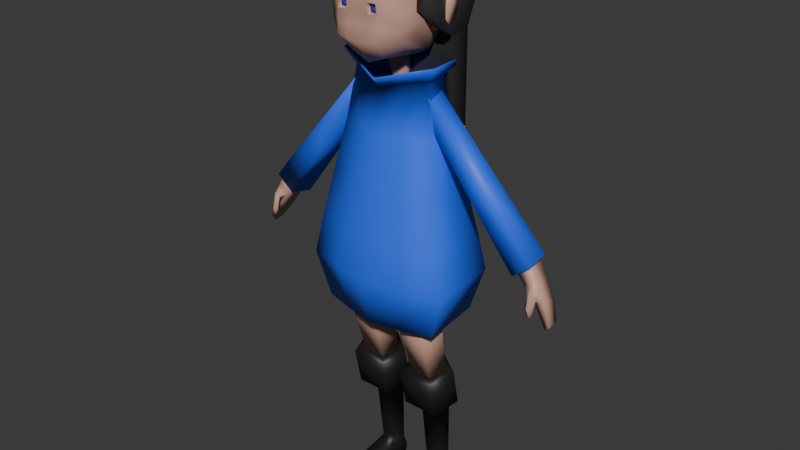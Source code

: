# Source: girl.blend  (saved by Blender 4.1.24; exported with 4.5.12 LTS)
import bpy
from mathutils import Matrix  # noqa: F401  (used for matrix-valued properties, if any)

bpy.ops.wm.read_factory_settings(use_empty=True)
scene = bpy.context.scene
scene.name = 'Scene'

# ---- collections
col_collection = bpy.data.collections.new('Collection'); scene.collection.children.link(col_collection)

# ---- materials (node trees are filled in below, after node groups)
mat_boot = bpy.data.materials.new('Boot')
mat_boot.use_transparent_shadow = False
mat_dress = bpy.data.materials.new('Dress')
mat_dress.alpha_threshold = 0.0
mat_dress.use_transparent_shadow = False
mat_dress.roughness = 0.5
mat_dress.line_color = (0.0, 0.0, 0.0, 1.0)
mat_body = bpy.data.materials.new('Body')
mat_body.use_transparent_shadow = False
mat_hair = bpy.data.materials.new('Hair')
mat_hair.use_transparent_shadow = False
mat_eyes = bpy.data.materials.new('Eyes')
mat_eyes.use_transparent_shadow = False

# ---- material node trees
mat_boot.use_nodes = True; mat_boot.node_tree.nodes.clear()
_N = mat_boot.node_tree.nodes; _L = mat_boot.node_tree.links
n0 = _N.new('ShaderNodeBsdfPrincipled'); n0.name = 'Principled BSDF'; n0.location = (10, 300)
n0.inputs[0].default_value = (0.01259, 0.01259, 0.01259, 1.0)
n1 = _N.new('ShaderNodeOutputMaterial'); n1.name = 'Material Output'; n1.location = (300, 300)
_L.new(n0.outputs[0], n1.inputs[0])
n1.is_active_output = True
mat_dress.use_nodes = True; mat_dress.node_tree.nodes.clear()
_N = mat_dress.node_tree.nodes; _L = mat_dress.node_tree.links
n0 = _N.new('ShaderNodeOutputMaterial'); n0.name = 'Material Output'; n0.location = (300, 300)
n1 = _N.new('ShaderNodeBsdfPrincipled'); n1.name = 'Principled BSDF'; n1.location = (10, 300)
n1.inputs[0].default_value = (0.0314, 0.1433, 1.0, 1.0)
n1.inputs[3].default_value = 1.45
_L.new(n1.outputs[0], n0.inputs[0])
n0.is_active_output = True
mat_body.use_nodes = True; mat_body.node_tree.nodes.clear()
_N = mat_body.node_tree.nodes; _L = mat_body.node_tree.links
n0 = _N.new('ShaderNodeBsdfPrincipled'); n0.name = 'Principled BSDF'; n0.location = (10, 300)
n0.inputs[0].default_value = (0.6118, 0.3508, 0.2695, 1.0)
n1 = _N.new('ShaderNodeOutputMaterial'); n1.name = 'Material Output'; n1.location = (300, 300)
_L.new(n0.outputs[0], n1.inputs[0])
n1.is_active_output = True
mat_hair.use_nodes = True; mat_hair.node_tree.nodes.clear()
_N = mat_hair.node_tree.nodes; _L = mat_hair.node_tree.links
n0 = _N.new('ShaderNodeBsdfPrincipled'); n0.name = 'Principled BSDF'; n0.location = (10, 300)
n0.inputs[0].default_value = (0.03828, 0.03828, 0.03828, 1.0)
n1 = _N.new('ShaderNodeOutputMaterial'); n1.name = 'Material Output'; n1.location = (300, 300)
_L.new(n0.outputs[0], n1.inputs[0])
n1.is_active_output = True
mat_eyes.use_nodes = True; mat_eyes.node_tree.nodes.clear()
_N = mat_eyes.node_tree.nodes; _L = mat_eyes.node_tree.links
n0 = _N.new('ShaderNodeBsdfPrincipled'); n0.name = 'Principled BSDF'; n0.location = (10, 300)
n0.inputs[0].default_value = (0.02718, 0.02533, 0.8004, 1.0)
n1 = _N.new('ShaderNodeOutputMaterial'); n1.name = 'Material Output'; n1.location = (300, 300)
_L.new(n0.outputs[0], n1.inputs[0])
n1.is_active_output = True

# ---- world
world_world = bpy.data.worlds.new('World'); scene.world = world_world
world_world.use_nodes = True; world_world.node_tree.nodes.clear()
_N = world_world.node_tree.nodes; _L = world_world.node_tree.links
n0 = _N.new('ShaderNodeOutputWorld'); n0.name = 'World Output'; n0.location = (300, 300)
n1 = _N.new('ShaderNodeBackground'); n1.name = 'Background'; n1.location = (10, 300)
n1.inputs[0].default_value = (0.05088, 0.05088, 0.05088, 1.0)
_L.new(n1.outputs[0], n0.inputs[0])
n0.is_active_output = True
world_world.color = (0.05088, 0.05088, 0.05088)
world_world.use_sun_shadow = False
world_world.sun_shadow_jitter_overblur = 0.0

# ---- meshes
me_girl = bpy.data.meshes.new('Girl')
me_girl.from_pydata([(0.08189, 0.05893, 0.3947), (0.1306, 0.0318, 0.3887), (0.112, -0.0121, 0.3792), (0.05181, -0.0121, 0.3792), (0.03322, 0.0318, 0.3887), (0.08189, 0.08737, 0.4008), (0.1534, 0.04059, 0.3907), (0.1338, -0.03511, 0.3742), (0.03003, -0.03511, 0.3742), (0.01598, 0.04059, 0.3907), (0.08189, 0.1105, 0.2928), (0.1534, 0.06369, 0.2826), (0.1338, -0.01201, 0.2661), (0.03003, -0.01201, 0.2661), (0.01598, 0.06369, 0.2826), (0.08189, 0.09135, 0.2885), (0.1241, 0.06313, 0.2823), (0.108, 0.02502, 0.274), (0.05578, 0.02502, 0.274), (0.03964, 0.06313, 0.2823), (0.08189, 0.09677, 0.05546), (0.1148, 0.07799, 0.05532), (0.1022, 0.0476, 0.05509), (0.06155, 0.0476, 0.05509), (0.04898, 0.07799, 0.05532), (0.08189, 0.09677, 0.0008216), (0.1267, 0.07799, 0.0006799), (0.1141, 0.0476, 0.0004507), (0.05508, 0.0476, 0.0004507), (0.04251, 0.07799, 0.0006799), (0.1141, -0.05072, 0.02249), (0.05508, -0.05072, 0.02249), (0.1141, -0.05175, 0.0004507), (0.05508, -0.05175, 0.0004507), (0.05508, 0.01448, 0.0004507), (0.05508, -0.01863, 0.0004507), (0.05724, -0.01794, 0.03335), (0.05939, 0.01483, 0.04422), (0.1141, 0.01448, 0.0004507), (0.1141, -0.01863, 0.0004507), (0.1062, 0.01483, 0.04422), (0.1102, -0.01794, 0.03335), (0.04194, 0.08365, 0.02861), (0.05577, 0.05021, 0.02836), (0.1107, 0.05021, 0.02836), (0.1245, 0.08365, 0.02861), (0.08172, 0.1043, 0.02876), (0.05221, -0.05856, 0.01042), (0.1172, -0.05856, 0.01042), (0.1128, 0.01395, 0.02238), (0.115, -0.0223, 0.0164), (0.05459, 0.01395, 0.02238), (0.0534, -0.0223, 0.0164), (-0.08189, 0.05893, 0.3947), (-0.1306, 0.0318, 0.3887), (-0.112, -0.0121, 0.3792), (-0.05181, -0.0121, 0.3792), (-0.03322, 0.0318, 0.3887), (-0.08189, 0.08737, 0.4008), (-0.1534, 0.04059, 0.3907), (-0.1338, -0.03511, 0.3742), (-0.03003, -0.03511, 0.3742), (-0.01598, 0.04059, 0.3907), (-0.08189, 0.1105, 0.2928), (-0.1534, 0.06369, 0.2826), (-0.1338, -0.01201, 0.2661), (-0.03003, -0.01201, 0.2661), (-0.01598, 0.06369, 0.2826), (-0.08189, 0.09135, 0.2885), (-0.1241, 0.06313, 0.2823), (-0.108, 0.02502, 0.274), (-0.05578, 0.02502, 0.274), (-0.03964, 0.06313, 0.2823), (-0.08189, 0.09677, 0.05546), (-0.1148, 0.07799, 0.05532), (-0.1022, 0.0476, 0.05509), (-0.06155, 0.0476, 0.05509), (-0.04898, 0.07799, 0.05532), (-0.08189, 0.09677, 0.0008216), (-0.1267, 0.07799, 0.0006799), (-0.1141, 0.0476, 0.0004507), (-0.05508, 0.0476, 0.0004507), (-0.04251, 0.07799, 0.0006799), (-0.1141, -0.05072, 0.02249), (-0.05508, -0.05072, 0.02249), (-0.1141, -0.05175, 0.0004507), (-0.05508, -0.05175, 0.0004507), (-0.05508, 0.01448, 0.0004507), (-0.05508, -0.01863, 0.0004507), (-0.05724, -0.01794, 0.03335), (-0.05939, 0.01483, 0.04422), (-0.1141, 0.01448, 0.0004507), (-0.1141, -0.01863, 0.0004507), (-0.1062, 0.01483, 0.04422), (-0.1102, -0.01794, 0.03335), (-0.04194, 0.08365, 0.02861), (-0.05577, 0.05021, 0.02836), (-0.1107, 0.05021, 0.02836), (-0.1245, 0.08365, 0.02861), (-0.08172, 0.1043, 0.02876), (-0.05221, -0.05856, 0.01042), (-0.1172, -0.05856, 0.01042), (-0.1128, 0.01395, 0.02238), (-0.115, -0.0223, 0.0164), (-0.05459, 0.01395, 0.02238), (-0.0534, -0.0223, 0.0164), (0.1288, 0.04739, 1.081), (0.1772, 0.09677, 0.7977), (0.1345, -0.04276, 1.081), (0.1852, -0.09214, 0.7977), (0.1667, 0.08611, 0.577), (0.172, -0.08178, 0.5665), (0.2008, 0.1028, 0.7002), (0.2082, -0.09819, 0.6939), (0.0, 0.1447, 0.7977), (0.0, -0.09529, 1.081), (0.0, -0.1447, 0.7977), (0.0, 0.09529, 1.081), (0.0, 0.1265, 0.577), (0.0, -0.1261, 0.5665), (0.0, -0.1507, 0.6939), (0.0, 0.1507, 0.7002), (0.1316, 0.002318, 1.081), (0.1812, 0.002318, 0.7977), (0.1694, 0.002163, 0.5718), (0.2045, 0.002318, 0.6971), (0.1095, 0.03137, 1.221), (0.1131, -0.02738, 1.222), (0.0, -0.06162, 1.197), (0.0, 0.06259, 1.197), (0.1113, 0.001995, 1.222), (0.132, 0.04714, 1.261), (0.1375, -0.04252, 1.262), (0.0, -0.09477, 1.223), (0.0, 0.09478, 1.223), (0.1347, 0.002313, 1.262), (0.1331, 0.04857, 1.257), (0.1359, 0.002342, 1.257), (0.0, 0.0977, 1.218), (0.1387, -0.04389, 1.258), (0.0, -0.09777, 1.218), (0.1207, 0.002129, 1.23), (0.1229, -0.03376, 1.23), (0.0, -0.0756, 1.199), (0.1185, 0.03802, 1.229), (0.0, 0.07617, 1.199), (0.09258, -0.1184, 0.7977), (0.09406, -0.104, 0.5665), (0.1041, -0.1245, 0.6939), (0.06725, -0.06902, 1.081), (0.05654, -0.0445, 1.21), (0.06873, -0.06864, 1.243), (0.06933, -0.07083, 1.238), (0.06143, -0.05468, 1.215), (0.0644, 0.07134, 1.081), (0.08862, 0.1207, 0.7977), (0.09145, 0.1063, 0.577), (0.1004, 0.1268, 0.7002), (0.05477, 0.04698, 1.209), (0.06601, 0.07096, 1.242), (0.06653, 0.07314, 1.237), (0.05926, 0.05709, 1.214), (0.153, 0.07208, 0.9395), (0.1598, -0.06745, 0.9395), (0.0, 0.12, 0.9395), (0.0, -0.12, 0.9395), (0.1564, 0.002318, 0.9395), (0.07992, -0.09371, 0.9395), (0.07651, 0.09603, 0.9395), (-0.1288, 0.04739, 1.081), (-0.1772, 0.09677, 0.7977), (-0.1345, -0.04276, 1.081), (-0.1852, -0.09214, 0.7977), (-0.1667, 0.08611, 0.577), (-0.172, -0.08178, 0.5665), (-0.2008, 0.1028, 0.7002), (-0.2082, -0.09819, 0.6939), (-0.1316, 0.002318, 1.081), (-0.1812, 0.002318, 0.7977), (-0.1694, 0.002163, 0.5718), (-0.2045, 0.002318, 0.6971), (-0.1095, 0.03137, 1.221), (-0.1131, -0.02738, 1.222), (-0.1113, 0.001995, 1.222), (-0.132, 0.04714, 1.261), (-0.1375, -0.04252, 1.262), (-0.1347, 0.002313, 1.262), (-0.1331, 0.04857, 1.257), (-0.1359, 0.002342, 1.257), (-0.1387, -0.04389, 1.258), (-0.1207, 0.002129, 1.23), (-0.1229, -0.03376, 1.23), (-0.1185, 0.03802, 1.229), (-0.09258, -0.1184, 0.7977), (-0.09406, -0.104, 0.5665), (-0.1041, -0.1245, 0.6939), (-0.06725, -0.06902, 1.081), (-0.05654, -0.0445, 1.21), (-0.06873, -0.06864, 1.243), (-0.06933, -0.07083, 1.238), (-0.06143, -0.05468, 1.215), (-0.0644, 0.07134, 1.081), (-0.08862, 0.1207, 0.7977), (-0.09145, 0.1063, 0.577), (-0.1004, 0.1268, 0.7002), (-0.05477, 0.04698, 1.209), (-0.06601, 0.07096, 1.242), (-0.06653, 0.07314, 1.237), (-0.05926, 0.05709, 1.214), (-0.153, 0.07208, 0.9395), (-0.1598, -0.06745, 0.9395), (-0.1564, 0.002318, 0.9395), (-0.07992, -0.09371, 0.9395), (-0.07651, 0.09603, 0.9395), (0.3795, 0.0519, 0.8242), (0.1022, 0.04593, 1.147), (0.4242, 0.02283, 0.8519), (0.1034, 0.01532, 1.202), (0.415, -0.02421, 0.8314), (0.1143, -0.03421, 1.182), (0.3648, -0.02421, 0.7911), (0.1198, -0.03421, 1.115), (0.3428, 0.02283, 0.7866), (0.1123, 0.01532, 1.093), (-0.3795, 0.0519, 0.8242), (-0.1022, 0.04593, 1.147), (-0.4242, 0.02283, 0.8519), (-0.1034, 0.01532, 1.202), (-0.415, -0.02421, 0.8314), (-0.1143, -0.03421, 1.182), (-0.3648, -0.02421, 0.7911), (-0.1198, -0.03421, 1.115), (-0.3428, 0.02283, 0.7866), (-0.1123, 0.01532, 1.093), (-5.156e-09, -0.0427, 1.291), (-4.181e-09, -0.01305, 1.167), (-0.03061, -0.02047, 1.29), (-0.02246, 0.003242, 1.166), (-0.01892, 0.0155, 1.29), (-0.01388, 0.02961, 1.164), (0.01892, 0.0155, 1.29), (0.01388, 0.02961, 1.164), (0.03061, -0.02047, 1.29), (0.02246, 0.003242, 1.166), (0.08189, 0.05893, 0.3947), (0.08189, 0.02638, 0.6028), (0.1306, 0.0318, 0.3887), (0.1476, -0.01049, 0.596), (0.112, -0.0121, 0.3792), (0.1225, -0.07016, 0.5848), (0.05181, -0.0121, 0.3792), (0.04126, -0.07016, 0.5848), (0.03322, 0.0318, 0.3887), (0.01614, -0.01049, 0.596), (-0.08189, 0.05893, 0.3947), (-0.08189, 0.02638, 0.6028), (-0.1306, 0.0318, 0.3887), (-0.1476, -0.01049, 0.596), (-0.112, -0.0121, 0.3792), (-0.1225, -0.07016, 0.5848), (-0.05181, -0.0121, 0.3792), (-0.04126, -0.07016, 0.5848), (-0.03322, 0.0318, 0.3887), (-0.01614, -0.01049, 0.596), (0.3438, -0.01411, 0.8385), (0.3817, -0.01411, 0.8636), (0.3438, 0.04067, 0.8379), (0.3817, 0.04067, 0.8631), (0.4257, -0.01133, 0.7332), (0.45, -0.01133, 0.7494), (0.4257, 0.0355, 0.7164), (0.45, 0.0355, 0.7325), (0.4542, -0.00756, 0.6703), (0.4677, -0.00756, 0.6793), (0.4542, 0.02329, 0.6759), (0.4677, 0.02329, 0.6849), (0.3933, 0.03808, 0.7638), (0.4244, 0.03808, 0.7844), (0.3933, -0.01272, 0.7724), (0.4244, -0.01272, 0.7931), (0.4246, -0.01623, 0.75), (0.4339, -0.02014, 0.7549), (0.4121, -0.02734, 0.7666), (0.4241, -0.03234, 0.7727), (0.4248, -0.02507, 0.7236), (0.4342, -0.02998, 0.7274), (0.4123, -0.03644, 0.7258), (0.4243, -0.04273, 0.7307), (0.4276, -0.03118, 0.7059), (0.4321, -0.03355, 0.7077), (0.4215, -0.03667, 0.707), (0.4273, -0.03971, 0.7093), (-0.3438, -0.01411, 0.8385), (-0.3817, -0.01411, 0.8636), (-0.3438, 0.04067, 0.8379), (-0.3817, 0.04067, 0.8631), (-0.4257, -0.01133, 0.7332), (-0.45, -0.01133, 0.7494), (-0.4257, 0.0355, 0.7164), (-0.45, 0.0355, 0.7325), (-0.4542, -0.00756, 0.6703), (-0.4677, -0.00756, 0.6793), (-0.4542, 0.02329, 0.6759), (-0.4677, 0.02329, 0.6849), (-0.3933, 0.03808, 0.7638), (-0.4244, 0.03808, 0.7844), (-0.3933, -0.01272, 0.7724), (-0.4244, -0.01272, 0.7931), (-0.4246, -0.01623, 0.75), (-0.4339, -0.02014, 0.7549), (-0.4121, -0.02734, 0.7666), (-0.4241, -0.03234, 0.7727), (-0.4248, -0.02507, 0.7236), (-0.4342, -0.02998, 0.7274), (-0.4123, -0.03644, 0.7258), (-0.4243, -0.04273, 0.7307), (-0.4276, -0.03118, 0.7059), (-0.4321, -0.03355, 0.7077), (-0.4215, -0.03667, 0.707), (-0.4273, -0.03971, 0.7093), (0.06039, -0.00652, 1.274), (0.03564, -0.0743, 1.57), (0.0806, -0.07842, 1.306), (0.09514, -0.09907, 1.506), (0.08168, 0.06053, 1.322), (0.09593, 0.0852, 1.508), (0.06039, -0.1463, 1.362), (0.05386, -0.1325, 1.506), (0.109, 0.08462, 1.418), (0.1082, -0.1129, 1.362), (0.06039, 0.07998, 1.301), (0.03747, -0.005465, 1.581), (0.05864, -0.04088, 1.564), (0.05877, 0.03458, 1.56), (0.03497, 0.05693, 1.565), (0.06039, 0.107, 1.418), (0.09348, -0.00652, 1.294), (0.1077, -0.0118, 1.504), (0.1208, -0.02018, 1.387), (0.04789, -0.1118, 1.284), (0.05386, 0.1076, 1.508), (0.07306, -0.005465, 1.576), (0.0, 0.07998, 1.301), (0.0, 0.1076, 1.508), (0.0, -0.1118, 1.265), (0.0, -0.1325, 1.506), (0.0, -0.1463, 1.362), (0.0, 0.107, 1.418), (0.0, 0.05693, 1.571), (0.0, -0.0743, 1.575), (0.0, -0.005465, 1.587), (0.0, -0.00652, 1.274), (0.09534, 0.08312, 1.366), (0.0944, -0.1219, 1.345), (0.06039, 0.104, 1.356), (0.05414, -0.1553, 1.334), (0.1071, -0.01514, 1.339), (0.0, 0.104, 1.356), (0.0, -0.1553, 1.325), (0.05713, 0.1116, 1.464), (0.1025, 0.0892, 1.464), (0.1017, -0.1174, 1.423), (0.05713, -0.1508, 1.423), (0.1143, -0.01599, 1.445), (0.0, -0.1508, 1.423), (0.0, 0.1116, 1.464), (0.05414, -0.05918, 1.279), (0.1014, -0.05543, 1.505), (0.03655, -0.03988, 1.576), (0.1145, -0.06654, 1.374), (0.06585, -0.02317, 1.57), (0.08704, -0.04247, 1.3), (0.0, -0.03988, 1.581), (0.0, -0.05918, 1.269), (0.1008, -0.06852, 1.342), (0.108, -0.06669, 1.434), (0.08758, 0.02701, 1.308), (0.06039, 0.03673, 1.287), (0.03622, 0.02573, 1.573), (0.1018, 0.0367, 1.506), (0.1149, 0.03222, 1.402), (0.06592, 0.01456, 1.568), (0.0, 0.03673, 1.287), (0.0, 0.02573, 1.579), (0.1012, 0.03399, 1.352), (0.1084, 0.03661, 1.455), (0.05876, 0.1093, 1.441), (0.1057, 0.08691, 1.441), (0.1049, -0.1151, 1.392), (0.05876, -0.1486, 1.392), (0.1175, -0.01809, 1.416), (0.0, -0.1486, 1.392), (0.0, 0.1093, 1.441), (0.1112, -0.06661, 1.404), (0.1116, 0.03441, 1.429), (0.01749, 0.05693, 1.568), (0.02394, -0.1118, 1.275), (0.01873, -0.005465, 1.584), (0.0302, 0.107, 1.418), (0.0302, 0.07998, 1.301), (0.02693, -0.1325, 1.506), (0.0302, -0.1463, 1.362), (0.01782, -0.0743, 1.573), (0.02693, 0.1076, 1.508), (0.0302, -0.00652, 1.274), (0.02707, -0.1553, 1.329), (0.0302, 0.104, 1.356), (0.02856, -0.1508, 1.423), (0.02856, 0.1116, 1.464), (0.01828, -0.03988, 1.578), (0.02707, -0.05918, 1.274), (0.01811, 0.02573, 1.576), (0.0302, 0.03673, 1.287), (0.02938, 0.1093, 1.441), (0.02938, -0.1486, 1.392), (0.05454, -0.1506, 1.42), (0.05586, -0.1488, 1.395), (0.03139, -0.1506, 1.42), (0.03205, -0.1488, 1.395), (0.05454, -0.1395, 1.42), (0.05586, -0.1377, 1.396), (0.03139, -0.1395, 1.42), (0.03205, -0.1377, 1.396), (-0.06039, -0.00652, 1.274), (-0.03564, -0.0743, 1.57), (-0.0806, -0.07842, 1.306), (-0.09514, -0.09907, 1.506), (-0.08168, 0.06053, 1.322), (-0.09593, 0.0852, 1.508), (-0.06039, -0.1463, 1.362), (-0.05386, -0.1325, 1.506), (-0.109, 0.08462, 1.418), (-0.1082, -0.1129, 1.362), (-0.06039, 0.07998, 1.301), (-0.03747, -0.005465, 1.581), (-0.05864, -0.04088, 1.564), (-0.05877, 0.03458, 1.56), (-0.03497, 0.05693, 1.565), (-0.06039, 0.107, 1.418), (-0.09348, -0.00652, 1.294), (-0.1077, -0.0118, 1.504), (-0.1208, -0.02018, 1.387), (-0.04789, -0.1118, 1.284), (-0.05386, 0.1076, 1.508), (-0.07306, -0.005465, 1.576), (-0.09534, 0.08312, 1.366), (-0.0944, -0.1219, 1.345), (-0.06039, 0.104, 1.356), (-0.05414, -0.1553, 1.334), (-0.1071, -0.01514, 1.339), (-0.05713, 0.1116, 1.464), (-0.1025, 0.0892, 1.464), (-0.1017, -0.1174, 1.423), (-0.05713, -0.1508, 1.423), (-0.1143, -0.01599, 1.445), (-0.05414, -0.05918, 1.279), (-0.1014, -0.05543, 1.505), (-0.03655, -0.03988, 1.576), (-0.1145, -0.06654, 1.374), (-0.06585, -0.02317, 1.57), (-0.08704, -0.04247, 1.3), (-0.1008, -0.06852, 1.342), (-0.108, -0.06669, 1.434), (-0.08758, 0.02701, 1.308), (-0.06039, 0.03673, 1.287), (-0.03622, 0.02573, 1.573), (-0.1018, 0.0367, 1.506), (-0.1149, 0.03222, 1.402), (-0.06592, 0.01456, 1.568), (-0.1012, 0.03399, 1.352), (-0.1084, 0.03661, 1.455), (-0.05876, 0.1093, 1.441), (-0.1057, 0.08691, 1.441), (-0.1049, -0.1151, 1.392), (-0.05876, -0.1486, 1.392), (-0.1175, -0.01809, 1.416), (-0.1112, -0.06661, 1.404), (-0.1116, 0.03441, 1.429), (-0.01749, 0.05693, 1.568), (-0.02394, -0.1118, 1.275), (-0.01873, -0.005465, 1.584), (-0.0302, 0.107, 1.418), (-0.0302, 0.07998, 1.301), (-0.02693, -0.1325, 1.506), (-0.0302, -0.1463, 1.362), (-0.01782, -0.0743, 1.573), (-0.02693, 0.1076, 1.508), (-0.0302, -0.00652, 1.274), (-0.02707, -0.1553, 1.329), (-0.0302, 0.104, 1.356), (-0.02856, -0.1508, 1.423), (-0.02856, 0.1116, 1.464), (-0.01828, -0.03988, 1.578), (-0.02707, -0.05918, 1.274), (-0.01811, 0.02573, 1.576), (-0.0302, 0.03673, 1.287), (-0.02938, 0.1093, 1.441), (-0.02938, -0.1486, 1.392), (-0.05454, -0.1506, 1.42), (-0.05586, -0.1488, 1.395), (-0.03139, -0.1506, 1.42), (-0.03205, -0.1488, 1.395), (-0.05454, -0.1395, 1.42), (-0.05586, -0.1377, 1.396), (-0.03139, -0.1395, 1.42), (-0.03205, -0.1377, 1.396), (0.1043, -0.02159, 1.346), (0.113, -0.01019, 1.437), (0.1043, 0.009187, 1.342), (0.113, 0.02058, 1.433), (0.1448, -0.0198, 1.358), (0.1537, -0.009971, 1.425), (0.1448, 0.01097, 1.355), (0.1537, 0.0208, 1.421), (0.1143, -0.01779, 1.37), (0.1136, -0.01399, 1.403), (0.1136, 0.01679, 1.4), (0.1143, 0.01299, 1.366), (0.1556, 0.01753, 1.403), (0.1505, 0.01425, 1.38), (0.1556, -0.01325, 1.407), (0.1505, -0.01652, 1.383), (0.1353, 0.01038, 1.347), (0.1257, 0.009782, 1.341), (0.1296, 0.02066, 1.434), (0.1431, 0.02073, 1.431), (0.1257, -0.02099, 1.344), (0.1353, -0.0204, 1.351), (0.1431, -0.01004, 1.435), (0.1296, -0.01012, 1.437), (0.1411, -0.01695, 1.377), (0.1277, -0.01737, 1.374), (0.1436, -0.01349, 1.408), (0.1286, -0.01374, 1.406), (0.1277, 0.01341, 1.37), (0.1411, 0.01383, 1.374), (0.1286, 0.01703, 1.402), (0.1436, 0.01728, 1.404), (-0.1043, -0.02159, 1.346), (-0.113, -0.01019, 1.437), (-0.1043, 0.009187, 1.342), (-0.113, 0.02058, 1.433), (-0.1448, -0.0198, 1.358), (-0.1537, -0.009971, 1.425), (-0.1448, 0.01097, 1.355), (-0.1537, 0.0208, 1.421), (-0.1143, -0.01779, 1.37), (-0.1136, -0.01399, 1.403), (-0.1136, 0.01679, 1.4), (-0.1143, 0.01299, 1.366), (-0.1556, 0.01753, 1.403), (-0.1505, 0.01425, 1.38), (-0.1556, -0.01325, 1.407), (-0.1505, -0.01652, 1.383), (-0.1353, 0.01038, 1.347), (-0.1257, 0.009782, 1.341), (-0.1296, 0.02066, 1.434), (-0.1431, 0.02073, 1.431), (-0.1257, -0.02099, 1.344), (-0.1353, -0.0204, 1.351), (-0.1431, -0.01004, 1.435), (-0.1296, -0.01012, 1.437), (-0.1411, -0.01695, 1.377), (-0.1277, -0.01737, 1.374), (-0.1436, -0.01349, 1.408), (-0.1286, -0.01374, 1.406), (-0.1277, 0.01341, 1.37), (-0.1411, 0.01383, 1.374), (-0.1286, 0.01703, 1.402), (-0.1436, 0.01728, 1.404), (0.03762, -0.1039, 1.587), (0.1152, -0.132, 1.507), (0.1035, 0.1299, 1.014), (0.1186, 0.1082, 1.505), (0.05916, -0.1769, 1.502), (0.1362, 0.1079, 1.387), (0.05768, 0.1599, 0.9829), (0.0377, -0.01043, 1.604), (0.0706, -0.05994, 1.579), (0.06999, 0.04389, 1.574), (0.03567, 0.07431, 1.582), (0.0657, 0.1434, 1.387), (0.137, -0.01923, 1.498), (0.1535, -0.02809, 1.352), (0.05833, 0.1422, 1.504), (0.0886, -0.01082, 1.594), (-0.00943, 0.1091, 1.246), (-1.108e-09, 0.1325, 1.518), (0.0, -0.179, 1.51), (-4.132e-09, 0.1353, 1.372), (-9.909e-10, 0.05691, 1.591), (0.0, -0.1034, 1.595), (-1.016e-10, -0.01042, 1.611), (0.119, 0.1071, 1.323), (0.06452, 0.1401, 1.313), (-0.003194, 0.1386, 1.306), (0.06156, 0.149, 1.444), (0.1278, 0.1142, 1.445), (0.1457, -0.02417, 1.423), (-2.342e-09, 0.1469, 1.434), (0.1281, -0.07533, 1.501), (0.03799, -0.05688, 1.596), (0.07915, -0.03755, 1.586), (0.0, -0.05602, 1.604), (0.1378, -0.08779, 1.41), (0.1063, 0.06632, 0.9922), (0.05223, 0.08813, 0.9374), (0.03364, 0.02368, 1.595), (0.1285, 0.03384, 1.502), (0.1442, 0.0108, 1.33), (0.07781, 0.01195, 1.586), (-0.001486, 0.02058, 1.204), (-4.079e-10, 0.02213, 1.601), (0.1263, 0.02603, 1.304), (0.1371, 0.03169, 1.434), (-0.03762, -0.1039, 1.587), (-0.1152, -0.132, 1.507), (-0.1035, 0.1299, 1.014), (-0.1186, 0.1082, 1.505), (-0.05916, -0.1769, 1.502), (-0.1362, 0.1079, 1.387), (-0.05768, 0.1599, 0.9829), (-0.0377, -0.01043, 1.604), (-0.0706, -0.05994, 1.579), (-0.06999, 0.04389, 1.574), (-0.03567, 0.07431, 1.582), (-0.0657, 0.1434, 1.387), (-0.137, -0.01923, 1.498), (-0.1535, -0.02809, 1.352), (-0.05833, 0.1422, 1.504), (-0.0886, -0.01082, 1.594), (-0.119, 0.1071, 1.323), (-0.06452, 0.1401, 1.313), (-0.06156, 0.149, 1.444), (-0.1278, 0.1142, 1.445), (-0.1457, -0.02417, 1.423), (-0.1281, -0.07533, 1.501), (-0.03799, -0.05688, 1.596), (-0.07915, -0.03755, 1.586), (-0.1378, -0.08779, 1.41), (-0.1063, 0.06632, 0.9922), (-0.05223, 0.08813, 0.9374), (-0.03364, 0.02368, 1.595), (-0.1285, 0.03384, 1.502), (-0.1442, 0.0108, 1.33), (-0.07781, 0.01195, 1.586), (-0.1263, 0.02603, 1.304), (-0.1371, 0.03169, 1.434), (0.03121, -0.09402, 1.571), (0.1028, -0.1238, 1.494), (0.08658, 0.1196, 1.017), (0.1037, 0.09781, 1.496), (0.05247, -0.164, 1.488), (0.1194, 0.09711, 1.388), (0.06099, 0.143, 0.9931), (0.03341, -0.01123, 1.585), (0.05888, -0.05382, 1.564), (0.05903, 0.03693, 1.559), (0.03041, 0.06381, 1.566), (0.06099, 0.124, 1.388), (0.1179, -0.01885, 1.492), (0.1336, -0.02893, 1.35), (0.05313, 0.1247, 1.496), (0.07622, -0.01123, 1.578), (0.0, 0.09153, 1.248), (0.0, 0.1247, 1.499), (0.0, -0.164, 1.497), (0.0, 0.124, 1.388), (0.0, 0.06381, 1.572), (0.0, -0.09402, 1.577), (0.0, -0.01123, 1.591), (0.103, 0.09531, 1.325), (0.06099, 0.1204, 1.313), (0.0, 0.1204, 1.313), (0.05706, 0.1295, 1.444), (0.1116, 0.1026, 1.444), (0.1258, -0.02389, 1.421), (0.0, 0.1295, 1.444), (0.1103, -0.07133, 1.493), (0.03231, -0.05262, 1.578), (0.06755, -0.03253, 1.571), (0.0, -0.05262, 1.584), (0.1182, -0.08486, 1.407), (0.09368, 0.07933, 1.001), (0.06099, 0.09102, 0.9552), (0.03191, 0.02629, 1.575), (0.1108, 0.03948, 1.494), (0.1265, 0.01964, 1.333), (0.06763, 0.01285, 1.568), (0.0, 0.03951, 1.21), (0.0, 0.02629, 1.582), (0.1101, 0.03622, 1.309), (0.1187, 0.03937, 1.432), (-0.03121, -0.09402, 1.571), (-0.1028, -0.1238, 1.494), (-0.08658, 0.1196, 1.017), (-0.1037, 0.09781, 1.496), (-0.05247, -0.164, 1.488), (-0.1194, 0.09711, 1.388), (-0.06099, 0.143, 0.9931), (-0.03341, -0.01123, 1.585), (-0.05888, -0.05382, 1.564), (-0.05903, 0.03693, 1.559), (-0.03041, 0.06381, 1.566), (-0.06099, 0.124, 1.388), (-0.1179, -0.01885, 1.492), (-0.1336, -0.02893, 1.35), (-0.05313, 0.1247, 1.496), (-0.07622, -0.01123, 1.578), (-0.103, 0.09531, 1.325), (-0.06099, 0.1204, 1.313), (-0.05706, 0.1295, 1.444), (-0.1116, 0.1026, 1.444), (-0.1258, -0.02389, 1.421), (-0.1103, -0.07133, 1.493), (-0.03231, -0.05262, 1.578), (-0.06755, -0.03253, 1.571), (-0.1182, -0.08486, 1.407), (-0.09368, 0.07933, 1.001), (-0.06099, 0.09102, 0.9552), (-0.03191, 0.02629, 1.575), (-0.1108, 0.03948, 1.494), (-0.1265, 0.01964, 1.333), (-0.06763, 0.01285, 1.568), (-0.1101, 0.03622, 1.309), (-0.1187, 0.03937, 1.432), (0.05454, -0.1416, 1.42), (0.05586, -0.1398, 1.396), (0.03139, -0.1416, 1.42), (0.03205, -0.1398, 1.396), (-0.05454, -0.1416, 1.42), (-0.05586, -0.1398, 1.396), (-0.03139, -0.1416, 1.42), (-0.03205, -0.1398, 1.396), (0.05454, -0.1316, 1.421), (0.05586, -0.1298, 1.397), (0.03139, -0.1316, 1.421), (0.03205, -0.1298, 1.397), (-0.05454, -0.1316, 1.421), (-0.05586, -0.1298, 1.397), (-0.03139, -0.1316, 1.421), (-0.03205, -0.1298, 1.397), (0.2409, 0.04892, 0.9858), (0.2638, 0.01907, 1.027), (0.2647, -0.02921, 1.007), (0.2423, -0.02921, 0.953), (0.2275, 0.01907, 0.94), (-0.2409, 0.04892, 0.9858), (-0.2638, 0.01907, 1.027), (-0.2647, -0.02921, 1.007), (-0.2423, -0.02921, 0.953), (-0.2275, 0.01907, 0.94), (-0.1154, 0.07699, 0.07052), (-0.08189, 0.09641, 0.07106), (-0.04835, 0.07699, 0.07052), (-0.06116, 0.04609, 0.06975), (-0.1026, 0.04609, 0.06975), (0.1154, 0.07703, 0.06998), (0.08189, 0.09642, 0.07051), (0.04837, 0.07703, 0.06998), (0.06118, 0.04614, 0.06923), (0.1026, 0.04614, 0.06923)], [], [(1, 2, 7, 6), (4, 0, 5, 9), (0, 1, 6, 5), (2, 3, 8, 7), (3, 4, 9, 8), (9, 5, 10, 14), (7, 8, 13, 12), (5, 6, 11, 10), (8, 9, 14, 13), (6, 7, 12, 11), (14, 10, 15, 19), (12, 13, 18, 17), (10, 11, 16, 15), (13, 14, 19, 18), (11, 12, 17, 16), (758, 757, 21, 20), (760, 759, 24, 23), (757, 761, 22, 21), (759, 758, 20, 24), (761, 760, 23, 22), (43, 42, 29, 28), (45, 44, 27, 26), (42, 46, 25, 29), (52, 35, 33, 47), (46, 45, 26, 25), (48, 47, 33, 32), (35, 39, 32, 33), (50, 41, 30, 48), (41, 36, 31, 30), (22, 23, 37, 40), (40, 37, 36, 41), (44, 22, 40, 49), (49, 40, 41, 50), (28, 27, 38, 34), (34, 38, 39, 35), (43, 28, 34, 51), (51, 34, 35, 52), (37, 51, 52, 36), (23, 43, 51, 37), (38, 49, 50, 39), (27, 44, 49, 38), (39, 50, 48, 32), (30, 31, 47, 48), (20, 21, 45, 46), (36, 52, 47, 31), (24, 20, 46, 42), (21, 22, 44, 45), (23, 24, 42, 43), (26, 27, 28, 29, 25), (1, 0, 4, 3, 2), (54, 59, 60, 55), (57, 62, 58, 53), (53, 58, 59, 54), (55, 60, 61, 56), (56, 61, 62, 57), (62, 67, 63, 58), (60, 65, 66, 61), (58, 63, 64, 59), (61, 66, 67, 62), (59, 64, 65, 60), (67, 72, 68, 63), (65, 70, 71, 66), (63, 68, 69, 64), (66, 71, 72, 67), (64, 69, 70, 65), (753, 73, 74, 752), (755, 76, 77, 754), (752, 74, 75, 756), (754, 77, 73, 753), (756, 75, 76, 755), (96, 81, 82, 95), (98, 79, 80, 97), (95, 82, 78, 99), (105, 100, 86, 88), (99, 78, 79, 98), (101, 85, 86, 100), (88, 86, 85, 92), (103, 101, 83, 94), (94, 83, 84, 89), (75, 93, 90, 76), (93, 94, 89, 90), (97, 102, 93, 75), (102, 103, 94, 93), (81, 87, 91, 80), (87, 88, 92, 91), (96, 104, 87, 81), (104, 105, 88, 87), (90, 89, 105, 104), (76, 90, 104, 96), (91, 92, 103, 102), (80, 91, 102, 97), (92, 85, 101, 103), (83, 101, 100, 84), (73, 99, 98, 74), (89, 84, 100, 105), (77, 95, 99, 73), (74, 98, 97, 75), (76, 96, 95, 77), (79, 78, 82, 81, 80), (54, 55, 56, 57, 53), (157, 112, 110, 156), (166, 122, 108, 163), (168, 154, 106, 162), (154, 117, 129, 158), (125, 113, 111, 124), (123, 109, 113, 125), (155, 107, 112, 157), (146, 116, 120, 148), (148, 120, 119, 147), (167, 149, 115, 165), (122, 106, 126, 130), (108, 122, 130, 127), (107, 123, 125, 112), (112, 125, 124, 110), (149, 108, 127, 150), (162, 106, 122, 166), (137, 136, 131, 135), (160, 138, 134, 159), (139, 137, 135, 132), (152, 139, 132, 151), (153, 142, 139, 152), (142, 141, 137, 139), (161, 145, 138, 160), (141, 144, 136, 137), (130, 126, 144, 141), (158, 129, 145, 161), (127, 130, 141, 142), (150, 127, 142, 153), (128, 150, 153, 143), (143, 153, 152, 140), (140, 152, 151, 133), (115, 149, 150, 128), (163, 108, 149, 167), (113, 148, 147, 111), (109, 146, 148, 113), (126, 158, 161, 144), (144, 161, 160, 136), (136, 160, 159, 131), (114, 155, 157, 121), (106, 154, 158, 126), (164, 117, 154, 168), (121, 157, 156, 118), (114, 164, 168, 155), (109, 163, 167, 146), (107, 162, 166, 123), (146, 167, 165, 116), (155, 168, 162, 107), (123, 166, 163, 109), (147, 119, 118, 156, 110, 124, 111), (129, 158, 126, 130, 127, 150, 128), (204, 203, 173, 175), (211, 210, 171, 177), (213, 209, 169, 201), (201, 205, 129, 117), (180, 179, 174, 176), (178, 180, 176, 172), (202, 204, 175, 170), (193, 195, 120, 116), (195, 194, 119, 120), (212, 165, 115, 196), (177, 183, 181, 169), (171, 182, 183, 177), (170, 175, 180, 178), (175, 173, 179, 180), (196, 197, 182, 171), (209, 211, 177, 169), (188, 186, 184, 187), (207, 206, 134, 138), (189, 185, 186, 188), (199, 198, 185, 189), (200, 199, 189, 191), (191, 189, 188, 190), (208, 207, 138, 145), (190, 188, 187, 192), (183, 190, 192, 181), (205, 208, 145, 129), (182, 191, 190, 183), (197, 200, 191, 182), (128, 143, 200, 197), (143, 140, 199, 200), (140, 133, 198, 199), (115, 128, 197, 196), (210, 212, 196, 171), (176, 174, 194, 195), (172, 176, 195, 193), (181, 192, 208, 205), (192, 187, 207, 208), (187, 184, 206, 207), (114, 121, 204, 202), (169, 181, 205, 201), (164, 213, 201, 117), (121, 118, 203, 204), (114, 202, 213, 164), (172, 193, 212, 210), (170, 178, 211, 209), (193, 116, 165, 212), (202, 170, 209, 213), (178, 172, 210, 211), (194, 174, 179, 173, 203, 118, 119), (129, 128, 197, 182, 183, 181, 205), (742, 215, 217, 743), (743, 217, 219, 744), (744, 219, 221, 745), (745, 221, 223, 746), (746, 223, 215, 742), (216, 218, 220, 222, 214), (215, 223, 221, 219, 217), (747, 748, 227, 225), (748, 749, 229, 227), (749, 750, 231, 229), (750, 751, 233, 231), (751, 747, 225, 233), (226, 224, 232, 230, 228), (225, 227, 229, 231, 233), (234, 235, 237, 236), (236, 237, 239, 238), (238, 239, 241, 240), (240, 241, 243, 242), (242, 243, 235, 234), (236, 238, 240, 242, 234), (235, 243, 241, 239, 237), (244, 245, 247, 246), (246, 247, 249, 248), (248, 249, 251, 250), (250, 251, 253, 252), (252, 253, 245, 244), (245, 253, 251, 249, 247), (246, 248, 250, 252, 244), (254, 256, 257, 255), (256, 258, 259, 257), (258, 260, 261, 259), (260, 262, 263, 261), (262, 254, 255, 263), (255, 257, 259, 261, 263), (256, 254, 262, 260, 258), (264, 265, 267, 266), (276, 277, 271, 270), (270, 271, 275, 274), (278, 279, 265, 264), (276, 270, 268, 278), (277, 267, 265, 279), (274, 275, 273, 272), (269, 268, 272, 273), (268, 270, 274, 272), (271, 269, 273, 275), (271, 277, 279, 269), (266, 276, 278, 264), (269, 279, 283, 281), (266, 267, 277, 276), (280, 281, 285, 284), (278, 268, 280, 282), (279, 278, 282, 283), (268, 269, 281, 280), (284, 285, 289, 288), (283, 282, 286, 287), (282, 280, 284, 286), (281, 283, 287, 285), (288, 289, 291, 290), (287, 286, 290, 291), (286, 284, 288, 290), (285, 287, 291, 289), (292, 294, 295, 293), (304, 298, 299, 305), (298, 302, 303, 299), (306, 292, 293, 307), (304, 306, 296, 298), (305, 307, 293, 295), (302, 300, 301, 303), (297, 301, 300, 296), (296, 300, 302, 298), (299, 303, 301, 297), (299, 297, 307, 305), (294, 292, 306, 304), (297, 309, 311, 307), (294, 304, 305, 295), (308, 312, 313, 309), (306, 310, 308, 296), (307, 311, 310, 306), (296, 308, 309, 297), (312, 316, 317, 313), (311, 315, 314, 310), (310, 314, 312, 308), (309, 313, 315, 311), (316, 318, 319, 317), (315, 319, 318, 314), (314, 318, 316, 312), (313, 317, 319, 315), (412, 377, 320, 404), (359, 340, 325, 360), (375, 367, 323, 361), (366, 371, 322, 339), (408, 403, 340, 359), (374, 369, 329, 353), (354, 335, 328, 352), (410, 366, 339, 396), (353, 329, 326, 355), (327, 323, 332, 321), (370, 368, 321, 332), (379, 325, 333, 381), (367, 337, 341, 370), (361, 323, 327, 362), (384, 380, 338, 356), (381, 378, 331, 341), (377, 376, 336, 320), (385, 379, 337, 363), (400, 327, 321, 402), (411, 383, 350, 397), (403, 343, 348, 395), (409, 372, 349, 402), (406, 398, 335, 354), (405, 401, 346, 358), (407, 400, 345, 364), (325, 340, 334, 333), (396, 405, 358, 344), (399, 406, 354, 330), (376, 384, 356, 336), (322, 353, 355, 339), (330, 354, 352, 324), (371, 374, 353, 322), (414, 407, 364, 391), (394, 385, 363, 390), (388, 361, 362, 389), (413, 408, 359, 386), (393, 375, 361, 388), (386, 359, 360, 387), (390, 363, 375, 393), (336, 356, 374, 371), (397, 350, 372, 409), (323, 367, 370, 332), (341, 331, 368, 370), (404, 320, 366, 410), (356, 338, 369, 374), (320, 336, 371, 366), (363, 337, 367, 375), (387, 360, 385, 394), (324, 352, 384, 376), (395, 348, 383, 411), (360, 325, 379, 385), (330, 324, 376, 377), (333, 334, 378, 381), (352, 328, 380, 384), (337, 379, 381, 341), (399, 330, 377, 412), (328, 387, 394, 380), (338, 390, 393, 369), (335, 386, 387, 328), (369, 393, 388, 329), (398, 413, 386, 335), (329, 388, 389, 326), (380, 394, 390, 338), (401, 414, 391, 346), (326, 389, 414, 401), (347, 392, 413, 398), (342, 399, 412, 382), (334, 395, 411, 378), (351, 404, 410, 373), (331, 397, 409, 368), (392, 365, 408, 413), (362, 407, 417, 415), (342, 357, 406, 399), (339, 355, 405, 396), (362, 327, 400, 407), (355, 326, 401, 405), (357, 347, 398, 406), (368, 409, 402, 321), (340, 403, 395, 334), (378, 411, 397, 331), (345, 400, 402, 349), (373, 410, 396, 344), (365, 343, 403, 408), (382, 412, 404, 351), (417, 418, 422, 421), (389, 362, 415, 416), (414, 389, 416, 418), (407, 414, 418, 417), (420, 419, 421, 422), (415, 417, 421, 419), (418, 416, 420, 422), (416, 415, 419, 420), (495, 487, 423, 464), (450, 451, 428, 443), (462, 452, 426, 456), (455, 442, 425, 460), (491, 450, 443, 486), (461, 446, 432, 458), (447, 445, 431, 438), (493, 479, 442, 455), (446, 448, 429, 432), (430, 424, 435, 426), (459, 435, 424, 457), (466, 468, 436, 428), (456, 459, 444, 440), (452, 453, 430, 426), (469, 449, 441, 467), (468, 444, 434, 465), (464, 423, 439, 463), (470, 454, 440, 466), (483, 485, 424, 430), (494, 480, 350, 383), (486, 478, 348, 343), (492, 485, 349, 372), (489, 447, 438, 481), (488, 358, 346, 484), (490, 364, 345, 483), (428, 436, 437, 443), (479, 344, 358, 488), (482, 433, 447, 489), (463, 439, 449, 469), (425, 442, 448, 446), (433, 427, 445, 447), (460, 425, 446, 461), (497, 391, 364, 490), (477, 475, 454, 470), (473, 474, 453, 452), (496, 471, 450, 491), (476, 473, 452, 462), (471, 472, 451, 450), (475, 476, 462, 454), (439, 460, 461, 449), (480, 492, 372, 350), (426, 435, 459, 456), (444, 459, 457, 434), (487, 493, 455, 423), (449, 461, 458, 441), (423, 455, 460, 439), (454, 462, 456, 440), (472, 477, 470, 451), (427, 463, 469, 445), (478, 494, 383, 348), (451, 470, 466, 428), (433, 464, 463, 427), (436, 468, 465, 437), (445, 469, 467, 431), (440, 444, 468, 466), (482, 495, 464, 433), (431, 467, 477, 472), (441, 458, 476, 475), (438, 431, 472, 471), (458, 432, 473, 476), (481, 438, 471, 496), (432, 429, 474, 473), (467, 441, 475, 477), (484, 346, 391, 497), (429, 484, 497, 474), (347, 481, 496, 392), (342, 382, 495, 482), (437, 465, 494, 478), (351, 373, 493, 487), (434, 457, 492, 480), (392, 496, 491, 365), (453, 498, 500, 490), (342, 482, 489, 357), (442, 479, 488, 448), (453, 490, 483, 430), (448, 488, 484, 429), (357, 489, 481, 347), (457, 424, 485, 492), (443, 437, 478, 486), (465, 434, 480, 494), (345, 349, 485, 483), (373, 344, 479, 493), (365, 491, 486, 343), (382, 351, 487, 495), (500, 504, 505, 501), (474, 499, 498, 453), (497, 501, 499, 474), (490, 500, 501, 497), (503, 505, 504, 502), (498, 502, 504, 500), (501, 505, 503, 499), (499, 503, 502, 498), (515, 507, 509, 516), (537, 525, 513, 518), (518, 513, 511, 520), (533, 529, 507, 515), (522, 512, 510, 527), (524, 509, 507, 529), (526, 531, 514, 506), (531, 533, 515, 514), (512, 519, 521, 510), (519, 518, 520, 521), (522, 535, 519, 512), (535, 537, 518, 519), (506, 514, 517, 508), (514, 515, 516, 517), (517, 516, 536, 534), (534, 536, 537, 535), (508, 517, 534, 523), (523, 534, 535, 522), (521, 520, 532, 530), (530, 532, 533, 531), (510, 521, 530, 527), (527, 530, 531, 526), (513, 525, 528, 511), (525, 524, 529, 528), (508, 523, 526, 506), (523, 522, 527, 526), (520, 511, 528, 532), (532, 528, 529, 533), (516, 509, 524, 536), (536, 524, 525, 537), (547, 548, 541, 539), (569, 550, 545, 557), (550, 552, 543, 545), (565, 547, 539, 561), (554, 559, 542, 544), (556, 561, 539, 541), (558, 538, 546, 563), (563, 546, 547, 565), (544, 542, 553, 551), (551, 553, 552, 550), (554, 544, 551, 567), (567, 551, 550, 569), (538, 540, 549, 546), (546, 549, 548, 547), (549, 566, 568, 548), (566, 567, 569, 568), (540, 555, 566, 549), (555, 554, 567, 566), (553, 562, 564, 552), (562, 563, 565, 564), (542, 559, 562, 553), (559, 558, 563, 562), (545, 543, 560, 557), (557, 560, 561, 556), (540, 538, 558, 555), (555, 558, 559, 554), (552, 564, 560, 543), (564, 565, 561, 560), (548, 568, 556, 541), (568, 569, 557, 556), (596, 584, 573, 597), (599, 587, 584, 596), (594, 581, 575, 593), (574, 571, 578, 570), (602, 601, 570, 578), (608, 573, 579, 610), (600, 582, 585, 602), (610, 607, 577, 585), (614, 608, 582, 598), (588, 574, 570, 591), (607, 612, 592, 577), (584, 587, 590, 580), (601, 603, 591, 570), (595, 589, 581, 594), (573, 584, 580, 579), (586, 595, 594, 576), (576, 594, 593, 572), (609, 614, 598, 583), (589, 599, 596, 581), (581, 596, 597, 575), (577, 592, 603, 601), (571, 600, 602, 578), (585, 577, 601, 602), (598, 582, 600, 604), (575, 597, 614, 609), (572, 593, 613, 605), (580, 590, 612, 607), (597, 573, 608, 614), (576, 572, 605, 606), (579, 580, 607, 610), (593, 575, 609, 613), (582, 608, 610, 585), (586, 576, 606, 611), (612, 590, 587, 599, 589, 595, 611, 606, 605, 613, 609, 614, 608, 610, 607), (583, 598, 604), (586, 611, 595), (633, 634, 618, 629), (599, 633, 629, 587), (632, 631, 620, 626), (619, 615, 623, 616), (638, 623, 615, 637), (643, 645, 624, 618), (636, 638, 630, 627), (645, 630, 622, 642), (647, 635, 627, 643), (588, 591, 615, 619), (642, 622, 592, 612), (629, 625, 590, 587), (637, 615, 591, 603), (595, 632, 626, 589), (618, 624, 625, 629), (586, 621, 632, 595), (621, 617, 631, 632), (644, 628, 635, 647), (589, 626, 633, 599), (626, 620, 634, 633), (622, 637, 603, 592), (616, 623, 638, 636), (630, 638, 637, 622), (635, 639, 636, 627), (620, 644, 647, 634), (617, 640, 646, 631), (625, 642, 612, 590), (634, 647, 643, 618), (621, 641, 640, 617), (624, 645, 642, 625), (631, 646, 644, 620), (627, 630, 645, 643), (586, 611, 641, 621), (612, 642, 645, 643, 647, 644, 646, 640, 641, 611, 595, 589, 599, 587, 590), (628, 639, 635), (674, 675, 651, 662), (677, 674, 662, 665), (672, 671, 653, 659), (652, 648, 656, 649), (680, 656, 648, 679), (686, 688, 657, 651), (678, 680, 663, 660), (688, 663, 655, 685), (692, 676, 660, 686), (666, 669, 648, 652), (685, 655, 670, 690), (662, 658, 668, 665), (679, 648, 669, 681), (673, 672, 659, 667), (651, 657, 658, 662), (664, 654, 672, 673), (654, 650, 671, 672), (687, 661, 676, 692), (667, 659, 674, 677), (659, 653, 675, 674), (655, 679, 681, 670), (649, 656, 680, 678), (663, 680, 679, 655), (676, 682, 678, 660), (653, 687, 692, 675), (650, 683, 691, 671), (658, 685, 690, 668), (675, 692, 686, 651), (654, 684, 683, 650), (657, 688, 685, 658), (671, 691, 687, 653), (660, 663, 688, 686), (664, 689, 684, 654), (690, 685, 688, 686, 692, 687, 691, 683, 684, 689, 673, 667, 677, 665, 668), (661, 682, 676), (664, 673, 689), (711, 707, 696, 712), (677, 665, 707, 711), (710, 704, 698, 709), (697, 694, 701, 693), (716, 715, 693, 701), (721, 696, 702, 723), (714, 705, 708, 716), (723, 720, 700, 708), (725, 721, 705, 713), (666, 697, 693, 669), (720, 690, 670, 700), (707, 665, 668, 703), (715, 681, 669, 693), (673, 667, 704, 710), (696, 707, 703, 702), (664, 673, 710, 699), (699, 710, 709, 695), (722, 725, 713, 706), (667, 677, 711, 704), (704, 711, 712, 698), (700, 670, 681, 715), (694, 714, 716, 701), (708, 700, 715, 716), (713, 705, 714, 717), (698, 712, 725, 722), (695, 709, 724, 718), (703, 668, 690, 720), (712, 696, 721, 725), (699, 695, 718, 719), (702, 703, 720, 723), (709, 698, 722, 724), (705, 721, 723, 708), (664, 699, 719, 689), (690, 668, 665, 677, 667, 673, 689, 719, 718, 724, 722, 725, 721, 723, 720), (706, 713, 717), (600, 571, 649, 678), (571, 574, 652, 649), (609, 583, 661, 687), (574, 588, 666, 652), (604, 600, 678, 682), (583, 604, 682, 661), (616, 636, 714, 694), (619, 616, 694, 697), (628, 644, 722, 706), (588, 619, 697, 666), (636, 639, 717, 714), (639, 628, 706, 717), (727, 726, 728, 729), (731, 733, 732, 730), (735, 737, 736, 734), (739, 738, 740, 741), (726, 727, 735, 734), (728, 726, 734, 736), (727, 729, 737, 735), (729, 728, 736, 737), (731, 730, 738, 739), (730, 732, 740, 738), (733, 731, 739, 741), (732, 733, 741, 740), (222, 746, 742, 214), (220, 745, 746, 222), (218, 744, 745, 220), (216, 743, 744, 218), (214, 742, 743, 216), (232, 224, 747, 751), (230, 232, 751, 750), (228, 230, 750, 749), (226, 228, 749, 748), (224, 226, 748, 747), (70, 756, 755, 71), (72, 754, 753, 68), (69, 752, 756, 70), (71, 755, 754, 72), (68, 753, 752, 69), (17, 18, 760, 761), (19, 15, 758, 759), (16, 17, 761, 757), (18, 19, 759, 760), (15, 16, 757, 758)])
me_girl.polygons.foreach_set('use_smooth', [True] * 717)
me_girl.polygons.foreach_set('material_index', [0, 0, 0, 0, 0, 0, 0, 0, 0, 0, 0, 0, 0, 0, 0, 0, 0, 0, 0, 0, 0, 0, 0, 0, 0, 0, 0, 0, 0, 0, 0, 0, 0, 0, 0, 0, 0, 0, 0, 0, 0, 0, 0, 0, 0, 0, 0, 0, 0, 0, 0, 0, 0, 0, 0, 0, 0, 0, 0, 0, 0, 0, 0, 0, 0, 0, 0, 0, 0, 0, 0, 0, 0, 0, 0, 0, 0, 0, 0, 0, 0, 0, 0, 0, 0, 0, 0, 0, 0, 0, 0, 0, 0, 0, 0, 0, 0, 0, 0, 0, 1, 1, 1, 1, 1, 1, 1, 1, 1, 1, 1, 1, 1, 1, 1, 1, 1, 1, 1, 1, 1, 1, 1, 1, 1, 1, 1, 1, 1, 1, 1, 1, 1, 1, 1, 1, 1, 1, 1, 1, 1, 1, 1, 1, 1, 1, 1, 1, 1, 1, 1, 1, 1, 1, 1, 1, 1, 1, 1, 1, 1, 1, 1, 1, 1, 1, 1, 1, 1, 1, 1, 1, 1, 1, 1, 1, 1, 1, 1, 1, 1, 1, 1, 1, 1, 1, 1, 1, 1, 1, 1, 1, 1, 1, 1, 1, 1, 1, 1, 1, 1, 1, 1, 1, 1, 1, 1, 1, 1, 1, 1, 1, 1, 1, 2, 2, 2, 2, 2, 2, 2, 2, 2, 2, 2, 2, 2, 2, 2, 2, 2, 2, 2, 2, 2, 2, 2, 2, 2, 2, 2, 2, 2, 2, 2, 2, 2, 2, 2, 2, 2, 2, 2, 2, 2, 2, 2, 2, 2, 2, 2, 2, 2, 2, 2, 2, 2, 2, 2, 2, 2, 2, 2, 2, 2, 2, 2, 2, 2, 2, 2, 2, 2, 2, 2, 2, 2, 2, 2, 2, 2, 2, 2, 2, 2, 2, 2, 2, 2, 2, 2, 2, 2, 2, 2, 2, 2, 2, 2, 2, 2, 2, 2, 2, 2, 2, 2, 2, 2, 2, 2, 2, 2, 2, 2, 2, 2, 2, 2, 2, 2, 2, 2, 2, 2, 2, 2, 2, 2, 2, 2, 2, 2, 2, 2, 2, 2, 2, 2, 2, 2, 2, 2, 2, 2, 2, 2, 2, 2, 2, 2, 2, 2, 2, 2, 2, 2, 2, 2, 2, 2, 2, 2, 2, 2, 2, 2, 2, 2, 2, 2, 2, 2, 2, 2, 2, 2, 2, 2, 2, 2, 2, 2, 2, 2, 2, 2, 2, 2, 2, 2, 2, 2, 2, 2, 2, 2, 2, 2, 2, 2, 2, 2, 2, 2, 2, 2, 2, 2, 2, 2, 2, 2, 2, 2, 2, 2, 2, 2, 2, 2, 2, 2, 2, 2, 2, 2, 2, 2, 2, 2, 2, 2, 2, 2, 2, 2, 2, 2, 2, 2, 2, 2, 2, 2, 2, 2, 2, 2, 2, 2, 2, 2, 2, 2, 2, 2, 2, 2, 2, 2, 2, 2, 2, 2, 2, 2, 2, 2, 2, 2, 2, 2, 2, 2, 2, 2, 2, 2, 2, 2, 2, 2, 2, 2, 2, 2, 2, 2, 2, 2, 2, 2, 2, 2, 2, 2, 2, 2, 2, 2, 2, 2, 2, 2, 2, 2, 2, 2, 2, 2, 2, 2, 2, 2, 2, 2, 2, 2, 2, 2, 3, 3, 3, 3, 3, 3, 3, 3, 3, 3, 3, 3, 3, 3, 3, 3, 3, 3, 3, 3, 3, 3, 3, 3, 3, 3, 3, 3, 3, 3, 3, 3, 3, 3, 3, 3, 3, 3, 3, 3, 3, 3, 3, 3, 3, 3, 3, 3, 3, 3, 3, 3, 3, 3, 3, 3, 3, 3, 3, 3, 3, 3, 3, 3, 3, 3, 3, 3, 3, 3, 3, 3, 3, 3, 3, 3, 3, 3, 3, 3, 3, 3, 3, 3, 3, 3, 3, 3, 3, 3, 3, 3, 3, 3, 3, 3, 3, 3, 3, 3, 3, 3, 3, 3, 3, 3, 3, 3, 3, 3, 3, 3, 3, 3, 3, 3, 3, 3, 3, 3, 3, 3, 3, 3, 3, 3, 3, 3, 3, 3, 3, 3, 3, 3, 3, 3, 3, 3, 3, 3, 3, 3, 3, 3, 3, 3, 3, 3, 3, 3, 3, 3, 3, 3, 4, 4, 4, 4, 4, 4, 4, 4, 4, 4, 4, 4, 1, 1, 1, 1, 1, 1, 1, 1, 1, 1, 0, 0, 0, 0, 0, 0, 0, 0, 0, 0])
_uv = me_girl.uv_layers.new(name='UVMap')
_uv.uv.foreach_set('vector', [0.5811, 0.5195, 0.5695, 0.4922, 0.5831, 0.4779, 0.5952, 0.5249, 0.5206, 0.5195, 0.5509, 0.5363, 0.5509, 0.554, 0.5099, 0.5249, 0.5509, 0.5363, 0.5811, 0.5195, 0.5952, 0.5249, 0.5509, 0.554, 0.5695, 0.4922, 0.5322, 0.4922, 0.5187, 0.4779, 0.5831, 0.4779, 0.5322, 0.4922, 0.5206, 0.5195, 0.5099, 0.5249, 0.5187, 0.4779, 0.5099, 0.06029, 0.5509, 0.06661, 0.5509, -0.0004658, 0.5099, -0.006788, 0.5831, 0.05006, 0.5187, 0.05006, 0.5187, -0.01702, 0.5831, -0.01702, 0.5509, 0.06661, 0.5952, 0.06029, 0.5952, -0.006788, 0.5509, -0.0004658, 0.4779, 0.05006, 0.5249, 0.06029, 0.5393, -0.006788, 0.4923, -0.01702, 0.5249, 0.06029, 0.4779, 0.05006, 0.4923, -0.01702, 0.5393, -0.006788, 0.5099, 0.5393, 0.5509, 0.5683, 0.5509, 0.5564, 0.5246, 0.5389, 0.5831, 0.4923, 0.5187, 0.4923, 0.5346, 0.5153, 0.5671, 0.5153, 0.5509, 0.5683, 0.5952, 0.5393, 0.5771, 0.5389, 0.5509, 0.5564, 0.5187, 0.4923, 0.5099, 0.5393, 0.5246, 0.5389, 0.5346, 0.5153, 0.5952, 0.5393, 0.5831, 0.4923, 0.5671, 0.5153, 0.5771, 0.5389, 0.5509, -0.1385, 0.5717, -0.1388, 0.5713, -0.1479, 0.5509, -0.1478, 0.5284, -0.1393, 0.5476, -0.1388, 0.5482, -0.1479, 0.5293, -0.148, 0.5476, -0.1388, 0.5284, -0.1393, 0.5293, -0.148, 0.5482, -0.1479, 0.53, -0.1388, 0.5509, -0.1385, 0.5509, -0.1478, 0.5304, -0.1479, 0.5637, -0.1393, 0.538, -0.1393, 0.5382, -0.148, 0.5635, -0.148, 0.5309, -0.1646, 0.5517, -0.1645, 0.5482, -0.1818, 0.5293, -0.1819, 0.5517, -0.1645, 0.5309, -0.1646, 0.5293, -0.1819, 0.5482, -0.1818, 0.526, -0.1645, 0.5507, -0.1644, 0.5509, -0.1817, 0.5264, -0.1818, 0.4859, -0.172, 0.4882, -0.1819, 0.4676, -0.1819, 0.4634, -0.1758, 0.5507, -0.1644, 0.5773, -0.1645, 0.5787, -0.1818, 0.5509, -0.1817, 0.5728, -0.1758, 0.5324, -0.1758, 0.5342, -0.1819, 0.5709, -0.1819, 0.5342, 0.4882, 0.5709, 0.4882, 0.5709, 0.4676, 0.5342, 0.4676, 0.4859, -0.172, 0.4886, -0.1615, 0.4683, -0.1683, 0.4634, -0.1758, 0.5684, 0.4886, 0.5355, 0.4886, 0.5342, 0.4683, 0.5709, 0.4683, 0.5635, 0.5293, 0.5382, 0.5293, 0.5369, 0.5089, 0.5659, 0.5089, 0.5659, 0.5089, 0.5369, 0.5089, 0.5355, 0.4886, 0.5684, 0.4886, 0.5309, -0.1646, 0.5293, -0.148, 0.5089, -0.1548, 0.5084, -0.1683, 0.5084, -0.1683, 0.5089, -0.1548, 0.4886, -0.1615, 0.4859, -0.172, 0.5342, 0.5293, 0.5709, 0.5293, 0.5709, 0.5087, 0.5342, 0.5087, 0.5342, 0.5087, 0.5709, 0.5087, 0.5709, 0.4882, 0.5342, 0.4882, 0.5309, -0.1646, 0.5293, -0.1819, 0.5087, -0.1819, 0.5084, -0.1683, 0.5084, -0.1683, 0.5087, -0.1819, 0.4882, -0.1819, 0.4859, -0.172, 0.5089, -0.1548, 0.5084, -0.1683, 0.4859, -0.172, 0.4886, -0.1615, 0.5293, -0.148, 0.5309, -0.1646, 0.5084, -0.1683, 0.5089, -0.1548, 0.5087, -0.1819, 0.5084, -0.1683, 0.4859, -0.172, 0.4882, -0.1819, 0.5293, -0.1819, 0.5309, -0.1646, 0.5084, -0.1683, 0.5087, -0.1819, 0.4882, -0.1819, 0.4859, -0.172, 0.4634, -0.1758, 0.4676, -0.1819, 0.5709, -0.1683, 0.5342, -0.1683, 0.5324, -0.1758, 0.5728, -0.1758, 0.5509, -0.1478, 0.5713, -0.1479, 0.5773, -0.1645, 0.5507, -0.1644, 0.4886, -0.1615, 0.4859, -0.172, 0.4634, -0.1758, 0.4683, -0.1683, 0.5304, -0.1479, 0.5509, -0.1478, 0.5507, -0.1644, 0.526, -0.1645, 0.5482, -0.1479, 0.5293, -0.148, 0.5309, -0.1646, 0.5517, -0.1645, 0.5293, -0.148, 0.5482, -0.1479, 0.5517, -0.1645, 0.5309, -0.1646, 0.5787, 0.5482, 0.5709, 0.5293, 0.5342, 0.5293, 0.5264, 0.5482, 0.5509, 0.5598, 0.5811, 0.5195, 0.5509, 0.5363, 0.5206, 0.5195, 0.5322, 0.4922, 0.5695, 0.4922, 0.419, 0.5195, 0.4048, 0.5249, 0.417, 0.4779, 0.4305, 0.4922, 0.4794, 0.5195, 0.4901, 0.5249, 0.4492, 0.554, 0.4492, 0.5363, 0.4492, 0.5363, 0.4492, 0.554, 0.4048, 0.5249, 0.419, 0.5195, 0.4305, 0.4922, 0.417, 0.4779, 0.4814, 0.4779, 0.4679, 0.4922, 0.4679, 0.4922, 0.4814, 0.4779, 0.4901, 0.5249, 0.4794, 0.5195, 0.4901, 0.06029, 0.4901, -0.006788, 0.4492, -0.0004658, 0.4492, 0.06661, 0.417, 0.05006, 0.417, -0.01702, 0.4814, -0.01702, 0.4814, 0.05006, 0.4492, 0.06661, 0.4492, -0.0004658, 0.4048, -0.006788, 0.4048, 0.06029, 0.4779, 0.05006, 0.4923, -0.01702, 0.5393, -0.006788, 0.5249, 0.06029, 0.5249, 0.06029, 0.5393, -0.006788, 0.4923, -0.01702, 0.4779, 0.05006, 0.4901, 0.5393, 0.4754, 0.5389, 0.4492, 0.5564, 0.4492, 0.5683, 0.417, 0.4923, 0.433, 0.5153, 0.4654, 0.5153, 0.4814, 0.4923, 0.4492, 0.5683, 0.4492, 0.5564, 0.4229, 0.5389, 0.4048, 0.5393, 0.4814, 0.4923, 0.4654, 0.5153, 0.4754, 0.5389, 0.4901, 0.5393, 0.4048, 0.5393, 0.4229, 0.5389, 0.433, 0.5153, 0.417, 0.4923, 0.4492, -0.1381, 0.4492, -0.1478, 0.4287, -0.1479, 0.4284, -0.1384, 0.5283, -0.1389, 0.5293, -0.148, 0.5482, -0.1479, 0.5475, -0.1384, 0.5475, -0.1384, 0.5482, -0.1479, 0.5293, -0.148, 0.5283, -0.1389, 0.47, -0.1384, 0.4696, -0.1479, 0.4492, -0.1478, 0.4492, -0.1381, 0.4363, -0.1389, 0.4365, -0.148, 0.4618, -0.148, 0.462, -0.1389, 0.5309, -0.1646, 0.5293, -0.1819, 0.5482, -0.1818, 0.5517, -0.1645, 0.5517, -0.1645, 0.5482, -0.1818, 0.5293, -0.1819, 0.5309, -0.1646, 0.474, -0.1645, 0.4736, -0.1818, 0.4492, -0.1817, 0.4493, -0.1644, 0.4859, -0.172, 0.4634, -0.1758, 0.4676, -0.1819, 0.4882, -0.1819, 0.4493, -0.1644, 0.4492, -0.1817, 0.4214, -0.1818, 0.4227, -0.1645, 0.4273, -0.1758, 0.4292, -0.1819, 0.4658, -0.1819, 0.4676, -0.1758, 0.4658, 0.4882, 0.4658, 0.4676, 0.4292, 0.4676, 0.4292, 0.4882, 0.4859, -0.172, 0.4634, -0.1758, 0.4683, -0.1683, 0.4886, -0.1615, 0.4316, 0.4886, 0.4292, 0.4683, 0.4658, 0.4683, 0.4645, 0.4886, 0.4365, 0.5293, 0.4341, 0.5089, 0.4631, 0.5089, 0.4618, 0.5293, 0.4341, 0.5089, 0.4316, 0.4886, 0.4645, 0.4886, 0.4631, 0.5089, 0.5309, -0.1646, 0.5084, -0.1683, 0.5089, -0.1548, 0.5293, -0.148, 0.5084, -0.1683, 0.4859, -0.172, 0.4886, -0.1615, 0.5089, -0.1548, 0.4658, 0.5293, 0.4658, 0.5087, 0.4292, 0.5087, 0.4292, 0.5293, 0.4658, 0.5087, 0.4658, 0.4882, 0.4292, 0.4882, 0.4292, 0.5087, 0.5309, -0.1646, 0.5084, -0.1683, 0.5087, -0.1819, 0.5293, -0.1819, 0.5084, -0.1683, 0.4859, -0.172, 0.4882, -0.1819, 0.5087, -0.1819, 0.5089, -0.1548, 0.4886, -0.1615, 0.4859, -0.172, 0.5084, -0.1683, 0.5293, -0.148, 0.5089, -0.1548, 0.5084, -0.1683, 0.5309, -0.1646, 0.5087, -0.1819, 0.4882, -0.1819, 0.4859, -0.172, 0.5084, -0.1683, 0.5293, -0.1819, 0.5087, -0.1819, 0.5084, -0.1683, 0.5309, -0.1646, 0.4882, -0.1819, 0.4676, -0.1819, 0.4634, -0.1758, 0.4859, -0.172, 0.4292, -0.1683, 0.4273, -0.1758, 0.4676, -0.1758, 0.4658, -0.1683, 0.4492, -0.1478, 0.4493, -0.1644, 0.4227, -0.1645, 0.4287, -0.1479, 0.4886, -0.1615, 0.4683, -0.1683, 0.4634, -0.1758, 0.4859, -0.172, 0.4696, -0.1479, 0.474, -0.1645, 0.4493, -0.1644, 0.4492, -0.1478, 0.5482, -0.1479, 0.5517, -0.1645, 0.5309, -0.1646, 0.5293, -0.148, 0.5293, -0.148, 0.5309, -0.1646, 0.5517, -0.1645, 0.5482, -0.1479, 0.4214, 0.5482, 0.4492, 0.5598, 0.4736, 0.5482, 0.4658, 0.5293, 0.4292, 0.5293, 0.419, 0.5195, 0.4305, 0.4922, 0.4679, 0.4922, 0.4794, 0.5195, 0.4492, 0.5363, 0.5623, 0.2525, 0.6247, 0.2525, 0.6035, 0.176, 0.5568, 0.176, 0.5012, 0.401, 0.5012, 0.489, 0.4732, 0.489, 0.4579, 0.401, 0.5475, 0.401, 0.54, 0.489, 0.58, 0.489, 0.595, 0.401, 0.54, 0.489, 0.5, 0.489, 0.5, 0.5606, 0.534, 0.5683, 0.5012, 0.2505, 0.4388, 0.2485, 0.449, 0.1694, 0.5011, 0.1727, 0.5012, 0.3129, 0.4425, 0.3129, 0.4388, 0.2485, 0.5012, 0.2505, 0.555, 0.3129, 0.61, 0.3129, 0.6247, 0.2525, 0.5623, 0.2525, 0.5575, 0.3129, 0.5, 0.3129, 0.5, 0.2485, 0.5646, 0.2485, 0.5646, 0.2485, 0.5, 0.2485, 0.5, 0.1694, 0.5584, 0.1694, 0.5496, 0.401, 0.5418, 0.489, 0.5, 0.489, 0.5, 0.401, 0.5012, 0.489, 0.5292, 0.489, 0.5192, 0.5759, 0.501, 0.5762, 0.4732, 0.489, 0.5012, 0.489, 0.501, 0.5762, 0.4827, 0.5766, 0.5598, 0.3129, 0.5012, 0.3129, 0.5012, 0.2505, 0.5636, 0.2525, 0.5636, 0.2525, 0.5012, 0.2505, 0.5011, 0.1727, 0.5532, 0.176, 0.5418, 0.489, 0.5835, 0.489, 0.5702, 0.5766, 0.5351, 0.5686, 0.5445, 0.401, 0.5292, 0.489, 0.5012, 0.489, 0.5012, 0.401, 0.5012, 0.5983, 0.5299, 0.5978, 0.529, 0.6004, 0.5012, 0.601, 0.5413, 0.5858, 0.5, 0.5737, 0.5, 0.5771, 0.541, 0.5888, 0.4725, 0.5989, 0.5012, 0.5983, 0.5012, 0.601, 0.4733, 0.6015, 0.5431, 0.5863, 0.5861, 0.5989, 0.5853, 0.6015, 0.5427, 0.5893, 0.5382, 0.5718, 0.5763, 0.5816, 0.5861, 0.5989, 0.5431, 0.5863, 0.4788, 0.5816, 0.5011, 0.5812, 0.5012, 0.5983, 0.4725, 0.5989, 0.5368, 0.5352, 0.5, 0.547, 0.5, 0.5604, 0.5413, 0.5451, 0.5011, 0.5812, 0.5233, 0.5808, 0.5299, 0.5978, 0.5012, 0.5983, 0.5691, 0.501, 0.568, 0.5192, 0.5736, 0.5233, 0.5749, 0.5011, 0.534, 0.5289, 0.5, 0.5386, 0.5, 0.547, 0.5368, 0.5352, 0.5702, 0.4827, 0.5691, 0.501, 0.5749, 0.5011, 0.5763, 0.4788, 0.5351, 0.4721, 0.5702, 0.4827, 0.5763, 0.4788, 0.5382, 0.4658, 0.5, 0.4615, 0.5351, 0.4721, 0.5382, 0.4658, 0.5, 0.4528, 0.5, 0.4528, 0.5382, 0.4658, 0.5431, 0.4558, 0.5, 0.439, 0.5, 0.5737, 0.5431, 0.5863, 0.5427, 0.5893, 0.5, 0.5771, 0.5, 0.489, 0.5418, 0.489, 0.5351, 0.5686, 0.5, 0.5606, 0.5992, 0.401, 0.5835, 0.489, 0.5418, 0.489, 0.5496, 0.401, 0.6292, 0.2485, 0.5646, 0.2485, 0.5584, 0.1694, 0.6068, 0.1694, 0.615, 0.3129, 0.5575, 0.3129, 0.5646, 0.2485, 0.6292, 0.2485, 0.568, 0.5192, 0.534, 0.5289, 0.5368, 0.5352, 0.5736, 0.5233, 0.5736, 0.5808, 0.5368, 0.5714, 0.5413, 0.5858, 0.5826, 0.5978, 0.5826, 0.5978, 0.5413, 0.5858, 0.541, 0.5888, 0.582, 0.6004, 0.5, 0.3129, 0.555, 0.3129, 0.5623, 0.2525, 0.5, 0.2525, 0.58, 0.489, 0.54, 0.489, 0.534, 0.5683, 0.568, 0.5759, 0.5, 0.401, 0.5, 0.489, 0.54, 0.489, 0.5475, 0.401, 0.5, 0.2525, 0.5623, 0.2525, 0.5568, 0.176, 0.5, 0.176, 0.5, 0.3129, 0.5, 0.401, 0.5475, 0.401, 0.555, 0.3129, 0.615, 0.3129, 0.5992, 0.401, 0.5496, 0.401, 0.5575, 0.3129, 0.5598, 0.3129, 0.5445, 0.401, 0.5012, 0.401, 0.5012, 0.3129, 0.5575, 0.3129, 0.5496, 0.401, 0.5, 0.401, 0.5, 0.3129, 0.555, 0.3129, 0.5475, 0.401, 0.595, 0.401, 0.61, 0.3129, 0.5012, 0.3129, 0.5012, 0.401, 0.4579, 0.401, 0.4425, 0.3129, 0.5584, 0.4352, 0.5, 0.4214, 0.5, 0.5783, 0.5568, 0.5657, 0.6035, 0.5532, 0.6051, 0.5011, 0.6068, 0.449, 0.5, 0.5386, 0.534, 0.5289, 0.568, 0.5192, 0.5691, 0.501, 0.5702, 0.4827, 0.5351, 0.4721, 0.5, 0.4615, 0.4377, 0.2525, 0.4432, 0.176, 0.3965, 0.176, 0.3754, 0.2525, 0.5012, 0.401, 0.4579, 0.401, 0.4732, 0.489, 0.5012, 0.489, 0.4525, 0.401, 0.405, 0.401, 0.4201, 0.489, 0.46, 0.489, 0.46, 0.489, 0.466, 0.5683, 0.5, 0.5606, 0.5, 0.489, 0.5012, 0.2505, 0.5011, 0.1727, 0.449, 0.1694, 0.4388, 0.2485, 0.5012, 0.3129, 0.5012, 0.2505, 0.4388, 0.2485, 0.4425, 0.3129, 0.445, 0.3129, 0.4377, 0.2525, 0.3754, 0.2525, 0.39, 0.3129, 0.4425, 0.3129, 0.4354, 0.2485, 0.5, 0.2485, 0.5, 0.3129, 0.4354, 0.2485, 0.4416, 0.1694, 0.5, 0.1694, 0.5, 0.2485, 0.4504, 0.401, 0.5, 0.401, 0.5, 0.489, 0.4583, 0.489, 0.5012, 0.489, 0.501, 0.5762, 0.5192, 0.5759, 0.5292, 0.489, 0.4732, 0.489, 0.4827, 0.5766, 0.501, 0.5762, 0.5012, 0.489, 0.5598, 0.3129, 0.5636, 0.2525, 0.5012, 0.2505, 0.5012, 0.3129, 0.5636, 0.2525, 0.5532, 0.176, 0.5011, 0.1727, 0.5012, 0.2505, 0.4583, 0.489, 0.4649, 0.5686, 0.4298, 0.5766, 0.4165, 0.489, 0.5445, 0.401, 0.5012, 0.401, 0.5012, 0.489, 0.5292, 0.489, 0.5012, 0.5983, 0.5012, 0.601, 0.529, 0.6004, 0.5299, 0.5978, 0.4587, 0.5858, 0.459, 0.5888, 0.5, 0.5771, 0.5, 0.5737, 0.4725, 0.5989, 0.4733, 0.6015, 0.5012, 0.601, 0.5012, 0.5983, 0.457, 0.5863, 0.4574, 0.5893, 0.4147, 0.6015, 0.4139, 0.5989, 0.4619, 0.5718, 0.457, 0.5863, 0.4139, 0.5989, 0.4237, 0.5816, 0.4788, 0.5816, 0.4725, 0.5989, 0.5012, 0.5983, 0.5011, 0.5812, 0.4632, 0.5352, 0.4587, 0.5451, 0.5, 0.5604, 0.5, 0.547, 0.5011, 0.5812, 0.5012, 0.5983, 0.5299, 0.5978, 0.5233, 0.5808, 0.4309, 0.501, 0.4251, 0.5011, 0.4264, 0.5233, 0.432, 0.5192, 0.466, 0.5289, 0.4632, 0.5352, 0.5, 0.547, 0.5, 0.5386, 0.4298, 0.4827, 0.4237, 0.4788, 0.4251, 0.5011, 0.4309, 0.501, 0.4649, 0.4721, 0.4619, 0.4658, 0.4237, 0.4788, 0.4298, 0.4827, 0.5, 0.4615, 0.5, 0.4528, 0.4619, 0.4658, 0.4649, 0.4721, 0.5, 0.4528, 0.5, 0.439, 0.457, 0.4558, 0.4619, 0.4658, 0.5, 0.5737, 0.5, 0.5771, 0.4574, 0.5893, 0.457, 0.5863, 0.5, 0.489, 0.5, 0.5606, 0.4649, 0.5686, 0.4583, 0.489, 0.4008, 0.401, 0.4504, 0.401, 0.4583, 0.489, 0.4165, 0.489, 0.3708, 0.2485, 0.3933, 0.1694, 0.4416, 0.1694, 0.4354, 0.2485, 0.3851, 0.3129, 0.3708, 0.2485, 0.4354, 0.2485, 0.4425, 0.3129, 0.432, 0.5192, 0.4264, 0.5233, 0.4632, 0.5352, 0.466, 0.5289, 0.4264, 0.5808, 0.4174, 0.5978, 0.4587, 0.5858, 0.4632, 0.5714, 0.4174, 0.5978, 0.4181, 0.6004, 0.459, 0.5888, 0.4587, 0.5858, 0.5, 0.3129, 0.5, 0.2525, 0.4377, 0.2525, 0.445, 0.3129, 0.4201, 0.489, 0.432, 0.5759, 0.466, 0.5683, 0.46, 0.489, 0.5, 0.401, 0.4525, 0.401, 0.46, 0.489, 0.5, 0.489, 0.5, 0.2525, 0.5, 0.176, 0.4432, 0.176, 0.4377, 0.2525, 0.5, 0.3129, 0.445, 0.3129, 0.4525, 0.401, 0.5, 0.401, 0.3851, 0.3129, 0.4425, 0.3129, 0.4504, 0.401, 0.4008, 0.401, 0.5598, 0.3129, 0.5012, 0.3129, 0.5012, 0.401, 0.5445, 0.401, 0.4425, 0.3129, 0.5, 0.3129, 0.5, 0.401, 0.4504, 0.401, 0.445, 0.3129, 0.39, 0.3129, 0.405, 0.401, 0.4525, 0.401, 0.5012, 0.3129, 0.4425, 0.3129, 0.4579, 0.401, 0.5012, 0.401, 0.4416, 0.4352, 0.3933, 0.449, 0.3949, 0.5011, 0.3965, 0.5532, 0.4432, 0.5657, 0.5, 0.5783, 0.5, 0.4214, 0.5, 0.5386, 0.5, 0.4615, 0.4649, 0.4721, 0.4298, 0.4827, 0.4309, 0.501, 0.432, 0.5192, 0.466, 0.5289, 0.6495, 0.4297, 0.5634, 0.53, 0.5642, 0.5641, 0.6638, 0.4554, 0.5116, 0.4554, 0.5092, 0.5641, 0.4785, 0.5517, 0.4816, 0.4428, 0.6643, 0.4428, 0.571, 0.5517, 0.5744, 0.5099, 0.6504, 0.4094, 0.4816, 0.4094, 0.4785, 0.5099, 0.5092, 0.4966, 0.5116, 0.4013, 0.6413, 0.4013, 0.5697, 0.4966, 0.5634, 0.53, 0.6495, 0.4297, 0.7633, 0.5139, 0.7577, 0.4847, 0.7265, 0.4847, 0.7128, 0.5139, 0.7356, 0.532, 0.5283, 0.53, 0.5092, 0.4966, 0.4785, 0.5099, 0.4785, 0.5517, 0.5092, 0.5641, 0.3505, 0.4297, 0.3362, 0.4554, 0.4358, 0.5641, 0.4366, 0.53, 0.5116, 0.4554, 0.4816, 0.4428, 0.4785, 0.5517, 0.5092, 0.5641, 0.3357, 0.4428, 0.3496, 0.4094, 0.4257, 0.5099, 0.429, 0.5517, 0.4816, 0.4094, 0.5116, 0.4013, 0.5092, 0.4966, 0.4785, 0.5099, 0.3588, 0.4013, 0.3505, 0.4297, 0.4366, 0.53, 0.4303, 0.4966, 0.2367, 0.5139, 0.2644, 0.532, 0.2872, 0.5139, 0.2736, 0.4847, 0.2424, 0.4847, 0.5283, 0.53, 0.5092, 0.5641, 0.4785, 0.5517, 0.4785, 0.5099, 0.5092, 0.4966, 0.5, 0.6189, 0.5, 0.5421, 0.4861, 0.5416, 0.481, 0.6187, 0.487, 0.6187, 0.5018, 0.5416, 0.5181, 0.5406, 0.5094, 0.6183, 0.4883, 0.6183, 0.4914, 0.5406, 0.5086, 0.5406, 0.5118, 0.6183, 0.5094, 0.6183, 0.5181, 0.5406, 0.5018, 0.5416, 0.487, 0.6187, 0.519, 0.6187, 0.514, 0.5416, 0.5, 0.5421, 0.5, 0.6189, 0.481, 0.487, 0.4883, 0.5094, 0.5118, 0.5094, 0.519, 0.487, 0.5, 0.4732, 0.5, 0.4916, 0.514, 0.5018, 0.5086, 0.5181, 0.4914, 0.5181, 0.4861, 0.5018, 0.5509, 0.06276, 0.5509, 0.192, 0.5917, 0.1877, 0.5811, 0.0591, 0.5195, 0.0591, 0.4932, 0.1877, 0.4562, 0.1808, 0.4922, 0.05317, 0.5695, 0.05317, 0.5761, 0.1808, 0.5256, 0.1808, 0.5322, 0.05317, 0.4922, 0.05317, 0.4562, 0.1808, 0.4932, 0.1877, 0.5195, 0.0591, 0.5206, 0.0591, 0.51, 0.1877, 0.5509, 0.192, 0.5509, 0.06276, 0.5509, 0.5161, 0.51, 0.4932, 0.5256, 0.4562, 0.5761, 0.4562, 0.5917, 0.4932, 0.5811, 0.5195, 0.5695, 0.4922, 0.5322, 0.4922, 0.5206, 0.5195, 0.5509, 0.5363, 0.4492, 0.06276, 0.419, 0.0591, 0.4084, 0.1877, 0.4492, 0.192, 0.5195, 0.0591, 0.4922, 0.05317, 0.4562, 0.1808, 0.4932, 0.1877, 0.4305, 0.05317, 0.4679, 0.05317, 0.4744, 0.1808, 0.424, 0.1808, 0.4922, 0.05317, 0.5195, 0.0591, 0.4932, 0.1877, 0.4562, 0.1808, 0.4794, 0.0591, 0.4492, 0.06276, 0.4492, 0.192, 0.49, 0.1877, 0.4492, 0.5161, 0.4084, 0.4932, 0.424, 0.4562, 0.4744, 0.4562, 0.49, 0.4932, 0.419, 0.5195, 0.4492, 0.5363, 0.4794, 0.5195, 0.4679, 0.4922, 0.4305, 0.4922, 0.7134, 0.491, 0.7369, 0.491, 0.7369, 0.525, 0.7134, 0.525, 0.7442, 0.2919, 0.7635, 0.3047, 0.7794, 0.2725, 0.7643, 0.2625, 0.7643, 0.2625, 0.7794, 0.2725, 0.7904, 0.2429, 0.782, 0.2374, 0.7442, 0.2973, 0.7635, 0.3101, 0.7369, 0.3539, 0.7134, 0.3383, 0.5234, 0.2919, 0.5218, 0.2625, 0.4927, 0.273, 0.4918, 0.2973, 0.5234, 0.3047, 0.525, 0.3536, 0.491, 0.3539, 0.4918, 0.3101, 0.782, 0.5142, 0.7904, 0.5142, 0.7904, 0.495, 0.782, 0.495, 0.7794, 0.283, 0.7643, 0.273, 0.782, 0.2339, 0.7904, 0.2395, 0.4927, 0.273, 0.5218, 0.2625, 0.5142, 0.2374, 0.495, 0.2339, 0.5218, 0.2725, 0.4927, 0.283, 0.495, 0.2395, 0.5142, 0.2429, 0.5218, 0.2725, 0.5234, 0.3047, 0.4918, 0.3101, 0.4927, 0.283, 0.525, 0.3379, 0.5234, 0.2919, 0.4918, 0.2973, 0.491, 0.3383, 0.4927, 0.283, 0.4918, 0.3101, 0.4797, 0.2975, 0.4872, 0.2864, 0.7134, 0.3379, 0.7369, 0.3536, 0.7635, 0.3047, 0.7442, 0.2919, 0.7636, 0.2834, 0.7694, 0.2864, 0.7695, 0.2693, 0.7637, 0.2669, 0.7442, 0.2973, 0.7643, 0.273, 0.7636, 0.2834, 0.7558, 0.2936, 0.7635, 0.3101, 0.7442, 0.2973, 0.7558, 0.2936, 0.7633, 0.2975, 0.7643, 0.273, 0.7794, 0.283, 0.7694, 0.2864, 0.7636, 0.2834, 0.7637, 0.2669, 0.7695, 0.2693, 0.7682, 0.2571, 0.7654, 0.256, 0.7633, 0.2975, 0.7558, 0.2936, 0.756, 0.2683, 0.7634, 0.2714, 0.4828, 0.2936, 0.4897, 0.2834, 0.4842, 0.2669, 0.4771, 0.2683, 0.4872, 0.2864, 0.4797, 0.2975, 0.4732, 0.2714, 0.4811, 0.2693, 0.7654, 0.4804, 0.7682, 0.4789, 0.7653, 0.4751, 0.7617, 0.477, 0.7634, 0.2714, 0.756, 0.2683, 0.7617, 0.2566, 0.7653, 0.2581, 0.4771, 0.2683, 0.4842, 0.2669, 0.4804, 0.256, 0.477, 0.2566, 0.4811, 0.2693, 0.4732, 0.2714, 0.4751, 0.2581, 0.4789, 0.2571, 0.2866, 0.491, 0.2866, 0.525, 0.2631, 0.525, 0.2631, 0.491, 0.2558, 0.2919, 0.2357, 0.2625, 0.2207, 0.2725, 0.2366, 0.3047, 0.2357, 0.2625, 0.218, 0.2374, 0.2097, 0.2429, 0.2207, 0.2725, 0.2558, 0.2973, 0.2866, 0.3383, 0.2631, 0.3539, 0.2366, 0.3101, 0.5234, 0.2919, 0.4918, 0.2973, 0.4927, 0.273, 0.5218, 0.2625, 0.5234, 0.3047, 0.4918, 0.3101, 0.491, 0.3539, 0.525, 0.3536, 0.218, 0.5142, 0.218, 0.495, 0.2097, 0.495, 0.2097, 0.5142, 0.2207, 0.283, 0.2097, 0.2395, 0.218, 0.2339, 0.2357, 0.273, 0.4927, 0.273, 0.495, 0.2339, 0.5142, 0.2374, 0.5218, 0.2625, 0.5218, 0.2725, 0.5142, 0.2429, 0.495, 0.2395, 0.4927, 0.283, 0.5218, 0.2725, 0.4927, 0.283, 0.4918, 0.3101, 0.5234, 0.3047, 0.525, 0.3379, 0.491, 0.3383, 0.4918, 0.2973, 0.5234, 0.2919, 0.4927, 0.283, 0.4872, 0.2864, 0.4797, 0.2975, 0.4918, 0.3101, 0.2866, 0.3379, 0.2558, 0.2919, 0.2366, 0.3047, 0.2631, 0.3536, 0.2364, 0.2834, 0.2363, 0.2669, 0.2305, 0.2693, 0.2306, 0.2864, 0.2558, 0.2973, 0.2442, 0.2936, 0.2364, 0.2834, 0.2357, 0.273, 0.2366, 0.3101, 0.2368, 0.2975, 0.2442, 0.2936, 0.2558, 0.2973, 0.2357, 0.273, 0.2364, 0.2834, 0.2306, 0.2864, 0.2207, 0.283, 0.2363, 0.2669, 0.2346, 0.256, 0.2318, 0.2571, 0.2305, 0.2693, 0.2368, 0.2975, 0.2366, 0.2714, 0.2441, 0.2683, 0.2442, 0.2936, 0.4828, 0.2936, 0.4771, 0.2683, 0.4842, 0.2669, 0.4897, 0.2834, 0.4872, 0.2864, 0.4811, 0.2693, 0.4732, 0.2714, 0.4797, 0.2975, 0.2346, 0.4804, 0.2383, 0.477, 0.2347, 0.4751, 0.2318, 0.4789, 0.2366, 0.2714, 0.2347, 0.2581, 0.2383, 0.2566, 0.2441, 0.2683, 0.4771, 0.2683, 0.477, 0.2566, 0.4804, 0.256, 0.4842, 0.2669, 0.4811, 0.2693, 0.4789, 0.2571, 0.4751, 0.2581, 0.4732, 0.2714, 0.5188, 0.5225, 0.5375, 0.5225, 0.5375, 0.4957, 0.5188, 0.4957, 0.5355, 0.7267, 0.5335, 0.7538, 0.5596, 0.7538, 0.5636, 0.7267, 0.4583, 0.7079, 0.4653, 0.7521, 0.4382, 0.7525, 0.4269, 0.7008, 0.5336, 0.463, 0.554, 0.4734, 0.5501, 0.4511, 0.5297, 0.4303, 0.5177, 0.7267, 0.5167, 0.7538, 0.5335, 0.7538, 0.5355, 0.7267, 0.4572, 0.6507, 0.4584, 0.6709, 0.4297, 0.6634, 0.4241, 0.6525, 0.5375, 0.6594, 0.5375, 0.698, 0.5677, 0.698, 0.5592, 0.6657, 0.5168, 0.463, 0.5336, 0.463, 0.5297, 0.4303, 0.5149, 0.4303, 0.5586, 0.6525, 0.5672, 0.6634, 0.5375, 0.6634, 0.5336, 0.6458, 0.5335, 0.4175, 0.5591, 0.4382, 0.5364, 0.4744, 0.5221, 0.4536, 0.5409, 0.4854, 0.5227, 0.475, 0.5221, 0.4536, 0.5364, 0.4744, 0.5225, 0.7527, 0.5526, 0.7538, 0.5212, 0.7861, 0.5088, 0.791, 0.4653, 0.7521, 0.4924, 0.7516, 0.4963, 0.796, 0.4854, 0.7924, 0.5631, 0.7008, 0.5591, 0.7525, 0.5335, 0.7525, 0.5355, 0.7008, 0.5208, 0.6573, 0.5197, 0.6883, 0.4872, 0.6785, 0.4903, 0.649, 0.5409, 0.5088, 0.5225, 0.5157, 0.5233, 0.4963, 0.5454, 0.4963, 0.5375, 0.5225, 0.5544, 0.5165, 0.558, 0.4957, 0.5375, 0.4957, 0.5225, 0.7209, 0.5225, 0.7527, 0.4924, 0.7516, 0.4898, 0.7151, 0.5167, 0.7525, 0.5335, 0.7525, 0.5221, 0.7922, 0.5111, 0.7939, 0.5113, 0.5157, 0.5, 0.5157, 0.5, 0.4963, 0.5116, 0.4963, 0.5167, 0.7538, 0.5, 0.7538, 0.5, 0.793, 0.5109, 0.7913, 0.5114, 0.475, 0.5, 0.475, 0.5, 0.4536, 0.5111, 0.4536, 0.5188, 0.6594, 0.5188, 0.698, 0.5375, 0.698, 0.5375, 0.6594, 0.5168, 0.6429, 0.5188, 0.6634, 0.5, 0.6634, 0.5, 0.64, 0.5177, 0.7008, 0.5167, 0.7525, 0.5, 0.7525, 0.5, 0.7008, 0.5596, 0.5526, 0.5335, 0.5665, 0.5217, 0.5351, 0.5365, 0.5212, 0.5149, 0.6091, 0.5168, 0.6429, 0.5, 0.64, 0.5, 0.6033, 0.5188, 0.6257, 0.5188, 0.6594, 0.5375, 0.6594, 0.5375, 0.6257, 0.5165, 0.6297, 0.5208, 0.6573, 0.4903, 0.649, 0.4957, 0.621, 0.4511, 0.6282, 0.4241, 0.6525, 0.4033, 0.6458, 0.4303, 0.6148, 0.5494, 0.6257, 0.5643, 0.6594, 0.5513, 0.6657, 0.5373, 0.6383, 0.4734, 0.6246, 0.4572, 0.6507, 0.4241, 0.6525, 0.4511, 0.6282, 0.5183, 0.6821, 0.5177, 0.7008, 0.5, 0.7008, 0.5, 0.6821, 0.5211, 0.7046, 0.5225, 0.7209, 0.4898, 0.7151, 0.4885, 0.6968, 0.5652, 0.6821, 0.5631, 0.7008, 0.5355, 0.7008, 0.5365, 0.6821, 0.5183, 0.7123, 0.5177, 0.7267, 0.5355, 0.7267, 0.5365, 0.7123, 0.4584, 0.6894, 0.4583, 0.7079, 0.4269, 0.7008, 0.4283, 0.6821, 0.5365, 0.7123, 0.5355, 0.7267, 0.5636, 0.7267, 0.5656, 0.7123, 0.4885, 0.6968, 0.4898, 0.7151, 0.4583, 0.7079, 0.4584, 0.6894, 0.4957, 0.621, 0.4903, 0.649, 0.4572, 0.6507, 0.4734, 0.6246, 0.5116, 0.4963, 0.5, 0.4963, 0.5, 0.475, 0.5114, 0.475, 0.4382, 0.7525, 0.4653, 0.7521, 0.4854, 0.7924, 0.4744, 0.7887, 0.5454, 0.4963, 0.5233, 0.4963, 0.5227, 0.475, 0.5409, 0.4854, 0.5188, 0.4957, 0.5375, 0.4957, 0.5336, 0.463, 0.5168, 0.463, 0.4903, 0.649, 0.4872, 0.6785, 0.4584, 0.6709, 0.4572, 0.6507, 0.5375, 0.4957, 0.558, 0.4957, 0.554, 0.4734, 0.5336, 0.463, 0.4898, 0.7151, 0.4924, 0.7516, 0.4653, 0.7521, 0.4583, 0.7079, 0.5537, 0.7123, 0.5551, 0.7267, 0.5225, 0.7209, 0.5211, 0.7046, 0.5373, 0.6383, 0.5513, 0.6657, 0.5208, 0.6573, 0.5165, 0.6297, 0.5109, 0.5351, 0.5, 0.5351, 0.5, 0.5157, 0.5113, 0.5157, 0.5551, 0.7267, 0.5526, 0.7538, 0.5225, 0.7527, 0.5225, 0.7209, 0.5494, 0.6257, 0.5373, 0.6383, 0.5165, 0.6297, 0.5225, 0.617, 0.5365, 0.5212, 0.5217, 0.5351, 0.5225, 0.5157, 0.5409, 0.5088, 0.5513, 0.6657, 0.5523, 0.698, 0.5197, 0.6883, 0.5208, 0.6573, 0.4924, 0.7516, 0.5225, 0.7527, 0.5088, 0.791, 0.4963, 0.796, 0.5188, 0.5494, 0.5375, 0.5494, 0.5375, 0.5225, 0.5188, 0.5225, 0.5523, 0.698, 0.5537, 0.7123, 0.5211, 0.7046, 0.5197, 0.6883, 0.4872, 0.6785, 0.4885, 0.6968, 0.4584, 0.6894, 0.4584, 0.6709, 0.5375, 0.698, 0.5365, 0.7123, 0.5656, 0.7123, 0.5677, 0.698, 0.4584, 0.6709, 0.4584, 0.6894, 0.4283, 0.6821, 0.4297, 0.6634, 0.5188, 0.698, 0.5183, 0.7123, 0.5365, 0.7123, 0.5375, 0.698, 0.5672, 0.6634, 0.5652, 0.6821, 0.5365, 0.6821, 0.5375, 0.6634, 0.5197, 0.6883, 0.5211, 0.7046, 0.4885, 0.6968, 0.4872, 0.6785, 0.5188, 0.6634, 0.5183, 0.6821, 0.5, 0.6821, 0.5, 0.6634, 0.5375, 0.6634, 0.5365, 0.6821, 0.5183, 0.6821, 0.5188, 0.6634, 0.5, 0.698, 0.5, 0.7123, 0.5183, 0.7123, 0.5188, 0.698, 0.5, 0.5494, 0.5188, 0.5494, 0.5188, 0.5225, 0.5, 0.5225, 0.5217, 0.5351, 0.5109, 0.5351, 0.5113, 0.5157, 0.5225, 0.5157, 0.5, 0.4957, 0.5188, 0.4957, 0.5168, 0.463, 0.5, 0.463, 0.5233, 0.4963, 0.5116, 0.4963, 0.5114, 0.475, 0.5227, 0.475, 0.5, 0.7123, 0.5, 0.7267, 0.5177, 0.7267, 0.5183, 0.7123, 0.5355, 0.7008, 0.5177, 0.7008, 0.5195, 0.699, 0.5339, 0.699, 0.5, 0.6257, 0.5, 0.6594, 0.5188, 0.6594, 0.5188, 0.6257, 0.5297, 0.6148, 0.5336, 0.6458, 0.5168, 0.6429, 0.5149, 0.6091, 0.5355, 0.7008, 0.5335, 0.7525, 0.5167, 0.7525, 0.5177, 0.7008, 0.5336, 0.6458, 0.5375, 0.6634, 0.5188, 0.6634, 0.5168, 0.6429, 0.5, 0.6594, 0.5, 0.698, 0.5188, 0.698, 0.5188, 0.6594, 0.5227, 0.475, 0.5114, 0.475, 0.5111, 0.4536, 0.5221, 0.4536, 0.5335, 0.7538, 0.5167, 0.7538, 0.5109, 0.7913, 0.5217, 0.7896, 0.5225, 0.5157, 0.5113, 0.5157, 0.5116, 0.4963, 0.5233, 0.4963, 0.5, 0.7525, 0.5167, 0.7525, 0.5111, 0.7939, 0.5, 0.7957, 0.5, 0.463, 0.5168, 0.463, 0.5149, 0.4303, 0.5, 0.4303, 0.5, 0.7267, 0.5, 0.7538, 0.5167, 0.7538, 0.5177, 0.7267, 0.5, 0.5225, 0.5188, 0.5225, 0.5188, 0.4957, 0.5, 0.4957, 0.4063, 0.699, 0.4074, 0.6839, 0.4143, 0.6844, 0.4132, 0.6996, 0.5365, 0.6821, 0.5355, 0.7008, 0.5339, 0.699, 0.5347, 0.6839, 0.5183, 0.6821, 0.5365, 0.6821, 0.5347, 0.6839, 0.5199, 0.6839, 0.5177, 0.7008, 0.5183, 0.6821, 0.5199, 0.6839, 0.5195, 0.699, 0.5347, 0.6844, 0.5339, 0.6996, 0.5195, 0.6996, 0.5199, 0.6844, 0.5339, 0.4063, 0.5195, 0.4063, 0.5195, 0.4132, 0.5339, 0.4132, 0.5199, 0.4074, 0.5347, 0.4074, 0.5347, 0.4143, 0.5199, 0.4143, 0.4074, 0.6839, 0.4063, 0.699, 0.4132, 0.6996, 0.4143, 0.6844, 0.4813, 0.5225, 0.4813, 0.4957, 0.4625, 0.4957, 0.4625, 0.5225, 0.4646, 0.7267, 0.4364, 0.7267, 0.4405, 0.7538, 0.4666, 0.7538, 0.4583, 0.7079, 0.4269, 0.7008, 0.4382, 0.7525, 0.4653, 0.7521, 0.4664, 0.463, 0.4703, 0.4303, 0.45, 0.4511, 0.446, 0.4734, 0.4823, 0.7267, 0.4646, 0.7267, 0.4666, 0.7538, 0.4833, 0.7538, 0.4572, 0.6507, 0.4241, 0.6525, 0.4297, 0.6634, 0.4584, 0.6709, 0.4625, 0.6594, 0.4408, 0.6657, 0.4324, 0.698, 0.4625, 0.698, 0.4832, 0.463, 0.4852, 0.4303, 0.4703, 0.4303, 0.4664, 0.463, 0.4414, 0.6525, 0.4664, 0.6458, 0.4625, 0.6634, 0.4328, 0.6634, 0.4666, 0.4175, 0.4779, 0.4536, 0.4636, 0.4744, 0.441, 0.4382, 0.4591, 0.4854, 0.4636, 0.4744, 0.4779, 0.4536, 0.4773, 0.475, 0.5225, 0.7527, 0.5088, 0.791, 0.5212, 0.7861, 0.5526, 0.7538, 0.4653, 0.7521, 0.4854, 0.7924, 0.4963, 0.796, 0.4924, 0.7516, 0.4369, 0.7008, 0.4646, 0.7008, 0.4666, 0.7525, 0.441, 0.7525, 0.5208, 0.6573, 0.4903, 0.649, 0.4872, 0.6785, 0.5197, 0.6883, 0.4591, 0.5088, 0.4547, 0.4963, 0.4768, 0.4963, 0.4775, 0.5157, 0.4625, 0.5225, 0.4625, 0.4957, 0.442, 0.4957, 0.4456, 0.5165, 0.5225, 0.7209, 0.4898, 0.7151, 0.4924, 0.7516, 0.5225, 0.7527, 0.4833, 0.7525, 0.489, 0.7939, 0.4779, 0.7922, 0.4666, 0.7525, 0.4888, 0.5157, 0.4884, 0.4963, 0.5, 0.4963, 0.5, 0.5157, 0.4833, 0.7538, 0.4892, 0.7913, 0.5, 0.793, 0.5, 0.7538, 0.4887, 0.475, 0.489, 0.4536, 0.5, 0.4536, 0.5, 0.475, 0.4813, 0.6594, 0.4625, 0.6594, 0.4625, 0.698, 0.4813, 0.698, 0.4832, 0.6429, 0.5, 0.64, 0.5, 0.6634, 0.4813, 0.6634, 0.4823, 0.7008, 0.5, 0.7008, 0.5, 0.7525, 0.4833, 0.7525, 0.4405, 0.5526, 0.4635, 0.5212, 0.4783, 0.5351, 0.4666, 0.5665, 0.4852, 0.6091, 0.5, 0.6033, 0.5, 0.64, 0.4832, 0.6429, 0.4813, 0.6257, 0.4625, 0.6257, 0.4625, 0.6594, 0.4813, 0.6594, 0.5165, 0.6297, 0.4957, 0.621, 0.4903, 0.649, 0.5208, 0.6573, 0.4511, 0.6282, 0.4303, 0.6148, 0.4033, 0.6458, 0.4241, 0.6525, 0.5494, 0.6257, 0.5373, 0.6383, 0.5513, 0.6657, 0.5643, 0.6594, 0.4734, 0.6246, 0.4511, 0.6282, 0.4241, 0.6525, 0.4572, 0.6507, 0.4818, 0.6821, 0.5, 0.6821, 0.5, 0.7008, 0.4823, 0.7008, 0.5211, 0.7046, 0.4885, 0.6968, 0.4898, 0.7151, 0.5225, 0.7209, 0.4349, 0.6821, 0.4635, 0.6821, 0.4646, 0.7008, 0.4369, 0.7008, 0.4818, 0.7123, 0.4635, 0.7123, 0.4646, 0.7267, 0.4823, 0.7267, 0.4584, 0.6894, 0.4283, 0.6821, 0.4269, 0.7008, 0.4583, 0.7079, 0.4635, 0.7123, 0.4344, 0.7123, 0.4364, 0.7267, 0.4646, 0.7267, 0.4885, 0.6968, 0.4584, 0.6894, 0.4583, 0.7079, 0.4898, 0.7151, 0.4957, 0.621, 0.4734, 0.6246, 0.4572, 0.6507, 0.4903, 0.649, 0.4884, 0.4963, 0.4887, 0.475, 0.5, 0.475, 0.5, 0.4963, 0.4382, 0.7525, 0.4744, 0.7887, 0.4854, 0.7924, 0.4653, 0.7521, 0.4547, 0.4963, 0.4591, 0.4854, 0.4773, 0.475, 0.4768, 0.4963, 0.4813, 0.4957, 0.4832, 0.463, 0.4664, 0.463, 0.4625, 0.4957, 0.4903, 0.649, 0.4572, 0.6507, 0.4584, 0.6709, 0.4872, 0.6785, 0.4625, 0.4957, 0.4664, 0.463, 0.446, 0.4734, 0.442, 0.4957, 0.4898, 0.7151, 0.4583, 0.7079, 0.4653, 0.7521, 0.4924, 0.7516, 0.5537, 0.7123, 0.5211, 0.7046, 0.5225, 0.7209, 0.5551, 0.7267, 0.5373, 0.6383, 0.5165, 0.6297, 0.5208, 0.6573, 0.5513, 0.6657, 0.4892, 0.5351, 0.4888, 0.5157, 0.5, 0.5157, 0.5, 0.5351, 0.5551, 0.7267, 0.5225, 0.7209, 0.5225, 0.7527, 0.5526, 0.7538, 0.5494, 0.6257, 0.5225, 0.617, 0.5165, 0.6297, 0.5373, 0.6383, 0.4635, 0.5212, 0.4591, 0.5088, 0.4775, 0.5157, 0.4783, 0.5351, 0.5513, 0.6657, 0.5208, 0.6573, 0.5197, 0.6883, 0.5523, 0.698, 0.4924, 0.7516, 0.4963, 0.796, 0.5088, 0.791, 0.5225, 0.7527, 0.4813, 0.5494, 0.4813, 0.5225, 0.4625, 0.5225, 0.4625, 0.5494, 0.5523, 0.698, 0.5197, 0.6883, 0.5211, 0.7046, 0.5537, 0.7123, 0.4872, 0.6785, 0.4584, 0.6709, 0.4584, 0.6894, 0.4885, 0.6968, 0.4625, 0.698, 0.4324, 0.698, 0.4344, 0.7123, 0.4635, 0.7123, 0.4584, 0.6709, 0.4297, 0.6634, 0.4283, 0.6821, 0.4584, 0.6894, 0.4813, 0.698, 0.4625, 0.698, 0.4635, 0.7123, 0.4818, 0.7123, 0.4328, 0.6634, 0.4625, 0.6634, 0.4635, 0.6821, 0.4349, 0.6821, 0.5197, 0.6883, 0.4872, 0.6785, 0.4885, 0.6968, 0.5211, 0.7046, 0.4813, 0.6634, 0.5, 0.6634, 0.5, 0.6821, 0.4818, 0.6821, 0.4625, 0.6634, 0.4813, 0.6634, 0.4818, 0.6821, 0.4635, 0.6821, 0.5, 0.698, 0.4813, 0.698, 0.4818, 0.7123, 0.5, 0.7123, 0.5, 0.5494, 0.5, 0.5225, 0.4813, 0.5225, 0.4813, 0.5494, 0.4783, 0.5351, 0.4775, 0.5157, 0.4888, 0.5157, 0.4892, 0.5351, 0.5, 0.4957, 0.5, 0.463, 0.4832, 0.463, 0.4813, 0.4957, 0.4768, 0.4963, 0.4773, 0.475, 0.4887, 0.475, 0.4884, 0.4963, 0.5, 0.7123, 0.4818, 0.7123, 0.4823, 0.7267, 0.5, 0.7267, 0.4646, 0.7008, 0.4662, 0.699, 0.4805, 0.699, 0.4823, 0.7008, 0.5, 0.6257, 0.4813, 0.6257, 0.4813, 0.6594, 0.5, 0.6594, 0.4703, 0.6148, 0.4852, 0.6091, 0.4832, 0.6429, 0.4664, 0.6458, 0.4646, 0.7008, 0.4823, 0.7008, 0.4833, 0.7525, 0.4666, 0.7525, 0.4664, 0.6458, 0.4832, 0.6429, 0.4813, 0.6634, 0.4625, 0.6634, 0.5, 0.6594, 0.4813, 0.6594, 0.4813, 0.698, 0.5, 0.698, 0.4773, 0.475, 0.4779, 0.4536, 0.489, 0.4536, 0.4887, 0.475, 0.4666, 0.7538, 0.4783, 0.7896, 0.4892, 0.7913, 0.4833, 0.7538, 0.4775, 0.5157, 0.4768, 0.4963, 0.4884, 0.4963, 0.4888, 0.5157, 0.5, 0.7525, 0.5, 0.7957, 0.489, 0.7939, 0.4833, 0.7525, 0.5, 0.463, 0.5, 0.4303, 0.4852, 0.4303, 0.4832, 0.463, 0.5, 0.7267, 0.4823, 0.7267, 0.4833, 0.7538, 0.5, 0.7538, 0.5, 0.5225, 0.5, 0.4957, 0.4813, 0.4957, 0.4813, 0.5225, 0.4063, 0.699, 0.4132, 0.6996, 0.4143, 0.6844, 0.4074, 0.6839, 0.4635, 0.6821, 0.4653, 0.6839, 0.4662, 0.699, 0.4646, 0.7008, 0.4818, 0.6821, 0.4801, 0.6839, 0.4653, 0.6839, 0.4635, 0.6821, 0.4823, 0.7008, 0.4805, 0.699, 0.4801, 0.6839, 0.4818, 0.6821, 0.4653, 0.6844, 0.4801, 0.6844, 0.4805, 0.6996, 0.4662, 0.6996, 0.4662, 0.4063, 0.4662, 0.4132, 0.4805, 0.4132, 0.4805, 0.4063, 0.4801, 0.4074, 0.4801, 0.4143, 0.4653, 0.4143, 0.4653, 0.4074, 0.4074, 0.6839, 0.4143, 0.6844, 0.4132, 0.6996, 0.4063, 0.699, 0.4911, 0.6889, 0.4934, 0.7097, 0.5125, 0.7075, 0.5102, 0.6868, 0.5892, 0.6895, 0.5889, 0.7063, 0.5954, 0.7001, 0.5966, 0.689, 0.5106, 0.689, 0.5127, 0.7001, 0.4935, 0.7023, 0.4915, 0.6911, 0.5799, 0.6903, 0.5805, 0.7101, 0.5702, 0.7097, 0.5706, 0.6889, 0.584, 0.5062, 0.5899, 0.5065, 0.5899, 0.4874, 0.584, 0.4871, 0.5805, 0.5126, 0.5702, 0.5125, 0.5702, 0.4934, 0.5805, 0.4935, 0.5781, 0.6523, 0.5793, 0.6705, 0.5709, 0.6682, 0.5647, 0.6533, 0.5793, 0.6705, 0.5799, 0.6903, 0.5706, 0.6889, 0.5709, 0.6682, 0.5065, 0.6587, 0.5086, 0.6741, 0.4895, 0.6763, 0.4874, 0.6609, 0.5086, 0.6741, 0.5106, 0.689, 0.4915, 0.6911, 0.4895, 0.6763, 0.584, 0.654, 0.5876, 0.6706, 0.5935, 0.6741, 0.5899, 0.6587, 0.5876, 0.6706, 0.5892, 0.6895, 0.5966, 0.689, 0.5935, 0.6741, 0.4863, 0.6533, 0.4887, 0.6682, 0.5078, 0.666, 0.5054, 0.6512, 0.4887, 0.6682, 0.4911, 0.6889, 0.5102, 0.6868, 0.5078, 0.666, 0.5709, 0.666, 0.5706, 0.6868, 0.5799, 0.6881, 0.5793, 0.6683, 0.5793, 0.6683, 0.5799, 0.6881, 0.5892, 0.6895, 0.5876, 0.6706, 0.5647, 0.6512, 0.5709, 0.666, 0.5793, 0.6683, 0.5781, 0.6501, 0.5781, 0.6501, 0.5793, 0.6683, 0.5876, 0.6706, 0.584, 0.654, 0.5935, 0.6763, 0.5966, 0.6911, 0.5892, 0.6916, 0.5876, 0.6728, 0.5876, 0.6728, 0.5892, 0.6916, 0.5799, 0.6903, 0.5793, 0.6705, 0.5899, 0.6609, 0.5935, 0.6763, 0.5876, 0.6728, 0.584, 0.6562, 0.584, 0.6562, 0.5876, 0.6728, 0.5793, 0.6705, 0.5781, 0.6523, 0.5954, 0.5127, 0.5889, 0.5126, 0.5889, 0.4935, 0.5954, 0.4935, 0.5889, 0.5126, 0.5805, 0.5126, 0.5805, 0.4935, 0.5889, 0.4935, 0.5647, 0.5054, 0.5781, 0.5058, 0.5781, 0.4867, 0.5647, 0.4863, 0.5781, 0.5058, 0.584, 0.5062, 0.584, 0.4871, 0.5781, 0.4867, 0.5966, 0.6911, 0.5954, 0.7023, 0.5889, 0.7085, 0.5892, 0.6916, 0.5892, 0.6916, 0.5889, 0.7085, 0.5805, 0.7101, 0.5799, 0.6903, 0.5706, 0.6868, 0.5702, 0.7075, 0.5805, 0.7079, 0.5799, 0.6881, 0.5799, 0.6881, 0.5805, 0.7079, 0.5889, 0.7063, 0.5892, 0.6895, 0.4911, 0.6889, 0.5102, 0.6868, 0.5125, 0.7075, 0.4934, 0.7097, 0.4109, 0.6895, 0.4034, 0.689, 0.4046, 0.7001, 0.4112, 0.7063, 0.5106, 0.689, 0.4915, 0.6911, 0.4935, 0.7023, 0.5127, 0.7001, 0.4202, 0.6903, 0.4295, 0.6889, 0.4298, 0.7097, 0.4196, 0.7101, 0.4161, 0.5062, 0.4161, 0.4871, 0.4101, 0.4874, 0.4101, 0.5065, 0.4196, 0.5126, 0.4196, 0.4935, 0.4298, 0.4934, 0.4298, 0.5125, 0.422, 0.6523, 0.4353, 0.6533, 0.4291, 0.6682, 0.4208, 0.6705, 0.4208, 0.6705, 0.4291, 0.6682, 0.4295, 0.6889, 0.4202, 0.6903, 0.5065, 0.6587, 0.4874, 0.6609, 0.4895, 0.6763, 0.5086, 0.6741, 0.5086, 0.6741, 0.4895, 0.6763, 0.4915, 0.6911, 0.5106, 0.689, 0.4161, 0.654, 0.4101, 0.6587, 0.4066, 0.6741, 0.4124, 0.6706, 0.4124, 0.6706, 0.4066, 0.6741, 0.4034, 0.689, 0.4109, 0.6895, 0.4863, 0.6533, 0.5054, 0.6512, 0.5078, 0.666, 0.4887, 0.6682, 0.4887, 0.6682, 0.5078, 0.666, 0.5102, 0.6868, 0.4911, 0.6889, 0.4291, 0.666, 0.4208, 0.6683, 0.4202, 0.6881, 0.4295, 0.6868, 0.4208, 0.6683, 0.4124, 0.6706, 0.4109, 0.6895, 0.4202, 0.6881, 0.4353, 0.6512, 0.422, 0.6501, 0.4208, 0.6683, 0.4291, 0.666, 0.422, 0.6501, 0.4161, 0.654, 0.4124, 0.6706, 0.4208, 0.6683, 0.4066, 0.6763, 0.4124, 0.6728, 0.4109, 0.6916, 0.4034, 0.6911, 0.4124, 0.6728, 0.4208, 0.6705, 0.4202, 0.6903, 0.4109, 0.6916, 0.4101, 0.6609, 0.4161, 0.6562, 0.4124, 0.6728, 0.4066, 0.6763, 0.4161, 0.6562, 0.422, 0.6523, 0.4208, 0.6705, 0.4124, 0.6728, 0.4046, 0.5127, 0.4046, 0.4935, 0.4112, 0.4935, 0.4112, 0.5126, 0.4112, 0.5126, 0.4112, 0.4935, 0.4196, 0.4935, 0.4196, 0.5126, 0.4353, 0.5054, 0.4353, 0.4863, 0.422, 0.4867, 0.422, 0.5058, 0.422, 0.5058, 0.422, 0.4867, 0.4161, 0.4871, 0.4161, 0.5062, 0.4034, 0.6911, 0.4109, 0.6916, 0.4112, 0.7085, 0.4046, 0.7023, 0.4109, 0.6916, 0.4202, 0.6903, 0.4196, 0.7101, 0.4112, 0.7085, 0.4295, 0.6868, 0.4202, 0.6881, 0.4196, 0.7079, 0.4298, 0.7075, 0.4202, 0.6881, 0.4109, 0.6895, 0.4112, 0.7063, 0.4196, 0.7079, 0.5382, 0.7142, 0.5362, 0.7517, 0.5736, 0.7518, 0.5793, 0.7151, 0.5, 0.7079, 0.5, 0.7599, 0.5362, 0.7517, 0.5382, 0.7142, 0.5401, 0.6327, 0.5408, 0.6786, 0.5846, 0.6788, 0.5739, 0.6391, 0.5367, 0.3899, 0.5715, 0.4178, 0.5438, 0.4625, 0.5234, 0.4353, 0.5491, 0.4764, 0.5236, 0.4644, 0.5234, 0.4353, 0.5438, 0.4625, 0.5207, 0.75, 0.5669, 0.7518, 0.527, 0.7949, 0.5072, 0.802, 0.453, 0.7497, 0.4878, 0.7477, 0.493, 0.8071, 0.4764, 0.8026, 0.5483, 0.5072, 0.5209, 0.5144, 0.5234, 0.4933, 0.555, 0.493, 0.5194, 0.708, 0.5207, 0.75, 0.4878, 0.7477, 0.4847, 0.7013, 0.5, 0.7551, 0.5367, 0.7499, 0.5234, 0.8028, 0.5, 0.8079, 0.5209, 0.5144, 0.5, 0.5135, 0.5, 0.4933, 0.5234, 0.4933, 0.5362, 0.7517, 0.5, 0.7599, 0.5, 0.8054, 0.5222, 0.7997, 0.5236, 0.4644, 0.5, 0.465, 0.5, 0.4355, 0.5234, 0.4353, 0.498, 0.6282, 0.5, 0.6692, 0.5408, 0.6786, 0.5401, 0.6327, 0.5736, 0.5669, 0.5362, 0.588, 0.5222, 0.5459, 0.5435, 0.527, 0.4942, 0.5913, 0.498, 0.6282, 0.5401, 0.6327, 0.5358, 0.4279, 0.5358, 0.4279, 0.5401, 0.6327, 0.5739, 0.6391, 0.5642, 0.4473, 0.5064, 0.6433, 0.5194, 0.708, 0.4847, 0.7013, 0.4823, 0.6571, 0.5, 0.6692, 0.5, 0.7079, 0.5382, 0.7142, 0.5408, 0.6786, 0.5408, 0.6786, 0.5382, 0.7142, 0.5793, 0.7151, 0.5846, 0.6788, 0.5234, 0.4933, 0.5, 0.4933, 0.5, 0.465, 0.5236, 0.4644, 0.4178, 0.7534, 0.453, 0.7497, 0.4764, 0.8026, 0.4625, 0.7979, 0.555, 0.493, 0.5234, 0.4933, 0.5236, 0.4644, 0.5491, 0.4764, 0.4847, 0.7013, 0.4878, 0.7477, 0.453, 0.7497, 0.4452, 0.6929, 0.5667, 0.6788, 0.5707, 0.7151, 0.5194, 0.708, 0.5064, 0.6433, 0.5804, 0.4473, 0.5662, 0.6391, 0.5159, 0.627, 0.5409, 0.4337, 0.5222, 0.5459, 0.5, 0.5351, 0.5, 0.5135, 0.5209, 0.5144, 0.5707, 0.7151, 0.5669, 0.7518, 0.5207, 0.75, 0.5194, 0.708, 0.599, 0.4279, 0.5804, 0.4473, 0.5409, 0.4337, 0.5544, 0.3997, 0.5435, 0.527, 0.5222, 0.5459, 0.5209, 0.5144, 0.5483, 0.5072, 0.5662, 0.6391, 0.5667, 0.6788, 0.5064, 0.6433, 0.5159, 0.627, 0.4878, 0.7477, 0.5207, 0.75, 0.5072, 0.802, 0.493, 0.8071, 0.5674, 0.5913, 0.599, 0.4279, 0.5544, 0.3997, 0.5125, 0.5651, 0.5, 0.8119, 0.5, 0.8054, 0.5, 0.7599, 0.5, 0.7079, 0.5, 0.6692, 0.498, 0.6282, 0.4991, 0.5651, 0.5324, 0.3997, 0.566, 0.4337, 0.5784, 0.627, 0.5895, 0.6433, 0.5851, 0.708, 0.5798, 0.75, 0.5483, 0.802, 0.5209, 0.8078, 0.4823, 0.6571, 0.4847, 0.7013, 0.4452, 0.6929, 0.5674, 0.5913, 0.5125, 0.5651, 0.5858, 0.6282, 0.4618, 0.7142, 0.4207, 0.7151, 0.4264, 0.7518, 0.4638, 0.7517, 0.5, 0.7079, 0.4618, 0.7142, 0.4638, 0.7517, 0.5, 0.7599, 0.46, 0.6327, 0.4262, 0.6391, 0.4154, 0.6788, 0.4592, 0.6786, 0.4633, 0.3899, 0.4767, 0.4353, 0.4562, 0.4625, 0.4285, 0.4178, 0.4509, 0.4764, 0.4562, 0.4625, 0.4767, 0.4353, 0.4764, 0.4644, 0.5207, 0.75, 0.5072, 0.802, 0.527, 0.7949, 0.5669, 0.7518, 0.453, 0.7497, 0.4764, 0.8026, 0.493, 0.8071, 0.4878, 0.7477, 0.4517, 0.5072, 0.445, 0.493, 0.4766, 0.4933, 0.4791, 0.5144, 0.5194, 0.708, 0.4847, 0.7013, 0.4878, 0.7477, 0.5207, 0.75, 0.5, 0.7551, 0.5, 0.8079, 0.4767, 0.8028, 0.4633, 0.7499, 0.4791, 0.5144, 0.4766, 0.4933, 0.5, 0.4933, 0.5, 0.5135, 0.4638, 0.7517, 0.4779, 0.7997, 0.5, 0.8054, 0.5, 0.7599, 0.4764, 0.4644, 0.4767, 0.4353, 0.5, 0.4355, 0.5, 0.465, 0.498, 0.6282, 0.46, 0.6327, 0.4592, 0.6786, 0.5, 0.6692, 0.4264, 0.5669, 0.4566, 0.527, 0.4779, 0.5459, 0.4638, 0.588, 0.4942, 0.5913, 0.4642, 0.4279, 0.46, 0.6327, 0.498, 0.6282, 0.4642, 0.4279, 0.4358, 0.4473, 0.4262, 0.6391, 0.46, 0.6327, 0.5064, 0.6433, 0.4823, 0.6571, 0.4847, 0.7013, 0.5194, 0.708, 0.5, 0.6692, 0.4592, 0.6786, 0.4618, 0.7142, 0.5, 0.7079, 0.4592, 0.6786, 0.4154, 0.6788, 0.4207, 0.7151, 0.4618, 0.7142, 0.4766, 0.4933, 0.4764, 0.4644, 0.5, 0.465, 0.5, 0.4933, 0.4178, 0.7534, 0.4625, 0.7979, 0.4764, 0.8026, 0.453, 0.7497, 0.445, 0.493, 0.4509, 0.4764, 0.4764, 0.4644, 0.4766, 0.4933, 0.4847, 0.7013, 0.4452, 0.6929, 0.453, 0.7497, 0.4878, 0.7477, 0.5667, 0.6788, 0.5064, 0.6433, 0.5194, 0.708, 0.5707, 0.7151, 0.5804, 0.4473, 0.5409, 0.4337, 0.5159, 0.627, 0.5662, 0.6391, 0.4779, 0.5459, 0.4791, 0.5144, 0.5, 0.5135, 0.5, 0.5351, 0.5707, 0.7151, 0.5194, 0.708, 0.5207, 0.75, 0.5669, 0.7518, 0.599, 0.4279, 0.5544, 0.3997, 0.5409, 0.4337, 0.5804, 0.4473, 0.4566, 0.527, 0.4517, 0.5072, 0.4791, 0.5144, 0.4779, 0.5459, 0.5662, 0.6391, 0.5159, 0.627, 0.5064, 0.6433, 0.5667, 0.6788, 0.4878, 0.7477, 0.493, 0.8071, 0.5072, 0.802, 0.5207, 0.75, 0.5674, 0.5913, 0.5125, 0.5651, 0.5544, 0.3997, 0.599, 0.4279, 0.5, 0.8119, 0.4791, 0.8078, 0.4517, 0.802, 0.4203, 0.75, 0.4149, 0.708, 0.4105, 0.6433, 0.4216, 0.627, 0.4341, 0.4337, 0.4676, 0.3997, 0.4991, 0.5651, 0.498, 0.6282, 0.5, 0.6692, 0.5, 0.7079, 0.5, 0.7599, 0.5, 0.8054, 0.4823, 0.6571, 0.4452, 0.6929, 0.4847, 0.7013, 0.5354, 0.714, 0.5693, 0.714, 0.5644, 0.7466, 0.533, 0.7466, 0.5, 0.714, 0.5354, 0.714, 0.533, 0.7466, 0.5, 0.7485, 0.5379, 0.633, 0.564, 0.6406, 0.5742, 0.6794, 0.5379, 0.6794, 0.5326, 0.3979, 0.5194, 0.4414, 0.5366, 0.4663, 0.5638, 0.4229, 0.542, 0.4795, 0.5366, 0.4663, 0.5194, 0.4414, 0.5201, 0.4671, 0.5242, 0.7453, 0.5077, 0.7914, 0.5227, 0.7854, 0.5605, 0.7466, 0.4555, 0.7445, 0.4795, 0.793, 0.4928, 0.7973, 0.488, 0.7439, 0.542, 0.5077, 0.5473, 0.4928, 0.5208, 0.4928, 0.5198, 0.5161, 0.5242, 0.707, 0.4849, 0.7, 0.488, 0.7439, 0.5242, 0.7453, 0.5, 0.7469, 0.5, 0.7969, 0.5194, 0.7928, 0.5326, 0.7413, 0.5198, 0.5161, 0.5208, 0.4928, 0.5, 0.4928, 0.5, 0.5161, 0.533, 0.7466, 0.5189, 0.7896, 0.5, 0.7938, 0.5, 0.7485, 0.5201, 0.4671, 0.5194, 0.4414, 0.5, 0.4414, 0.5, 0.4671, 0.5, 0.633, 0.5379, 0.633, 0.5379, 0.6794, 0.5, 0.6794, 0.5644, 0.5605, 0.5367, 0.5227, 0.5189, 0.5394, 0.533, 0.5771, 0.5, 0.5925, 0.5379, 0.4343, 0.5379, 0.633, 0.5, 0.633, 0.5379, 0.4343, 0.5538, 0.4494, 0.564, 0.6406, 0.5379, 0.633, 0.5119, 0.6452, 0.4818, 0.6561, 0.4849, 0.7, 0.5242, 0.707, 0.5, 0.6794, 0.5379, 0.6794, 0.5354, 0.714, 0.5, 0.714, 0.5379, 0.6794, 0.5742, 0.6794, 0.5693, 0.714, 0.5354, 0.714, 0.5208, 0.4928, 0.5201, 0.4671, 0.5, 0.4671, 0.5, 0.4928, 0.4229, 0.7451, 0.4663, 0.7886, 0.4795, 0.793, 0.4555, 0.7445, 0.5473, 0.4928, 0.542, 0.4795, 0.5201, 0.4671, 0.5208, 0.4928, 0.4849, 0.7, 0.4471, 0.6914, 0.4555, 0.7445, 0.488, 0.7439, 0.56, 0.6794, 0.5119, 0.6452, 0.5242, 0.707, 0.5634, 0.714, 0.574, 0.4494, 0.549, 0.439, 0.5222, 0.6305, 0.5589, 0.6406, 0.5189, 0.5394, 0.5198, 0.5161, 0.5, 0.5161, 0.5, 0.5394, 0.5634, 0.714, 0.5242, 0.707, 0.5242, 0.7453, 0.5605, 0.7466, 0.5885, 0.4343, 0.5562, 0.4107, 0.549, 0.439, 0.574, 0.4494, 0.5367, 0.5227, 0.542, 0.5077, 0.5198, 0.5161, 0.5189, 0.5394, 0.5589, 0.6406, 0.5222, 0.6305, 0.5119, 0.6452, 0.56, 0.6794, 0.488, 0.7439, 0.4928, 0.7973, 0.5077, 0.7914, 0.5242, 0.7453, 0.5566, 0.5925, 0.5243, 0.569, 0.5562, 0.4107, 0.5885, 0.4343, 0.5, 0.7997, 0.5198, 0.7955, 0.542, 0.7914, 0.5688, 0.7453, 0.5737, 0.707, 0.5786, 0.6452, 0.5684, 0.6305, 0.5582, 0.439, 0.5379, 0.4107, 0.5, 0.569, 0.5, 0.633, 0.5, 0.6794, 0.5, 0.714, 0.5, 0.7485, 0.5, 0.7938, 0.4818, 0.6561, 0.4471, 0.6914, 0.4849, 0.7, 0.5566, 0.5925, 0.5745, 0.633, 0.5243, 0.569, 0.4646, 0.714, 0.467, 0.7466, 0.4356, 0.7466, 0.4308, 0.714, 0.5, 0.714, 0.5, 0.7485, 0.467, 0.7466, 0.4646, 0.714, 0.4622, 0.633, 0.4622, 0.6794, 0.4259, 0.6794, 0.4361, 0.6406, 0.4674, 0.3979, 0.4362, 0.4229, 0.4635, 0.4663, 0.4806, 0.4414, 0.4581, 0.4795, 0.48, 0.4671, 0.4806, 0.4414, 0.4635, 0.4663, 0.5242, 0.7453, 0.5605, 0.7466, 0.5227, 0.7854, 0.5077, 0.7914, 0.4555, 0.7445, 0.488, 0.7439, 0.4928, 0.7973, 0.4795, 0.793, 0.458, 0.5077, 0.4802, 0.5161, 0.4793, 0.4928, 0.4527, 0.4928, 0.5242, 0.707, 0.5242, 0.7453, 0.488, 0.7439, 0.4849, 0.7, 0.5, 0.7469, 0.4674, 0.7413, 0.4806, 0.7928, 0.5, 0.7969, 0.4802, 0.5161, 0.5, 0.5161, 0.5, 0.4928, 0.4793, 0.4928, 0.467, 0.7466, 0.5, 0.7485, 0.5, 0.7938, 0.4811, 0.7896, 0.48, 0.4671, 0.5, 0.4671, 0.5, 0.4414, 0.4806, 0.4414, 0.5, 0.633, 0.5, 0.6794, 0.4622, 0.6794, 0.4622, 0.633, 0.4356, 0.5605, 0.467, 0.5771, 0.4811, 0.5394, 0.4634, 0.5227, 0.5, 0.5925, 0.5, 0.633, 0.4622, 0.633, 0.4622, 0.4343, 0.4622, 0.4343, 0.4622, 0.633, 0.4361, 0.6406, 0.4463, 0.4494, 0.5119, 0.6452, 0.5242, 0.707, 0.4849, 0.7, 0.4818, 0.6561, 0.5, 0.6794, 0.5, 0.714, 0.4646, 0.714, 0.4622, 0.6794, 0.4622, 0.6794, 0.4646, 0.714, 0.4308, 0.714, 0.4259, 0.6794, 0.4793, 0.4928, 0.5, 0.4928, 0.5, 0.4671, 0.48, 0.4671, 0.4229, 0.7451, 0.4555, 0.7445, 0.4795, 0.793, 0.4663, 0.7886, 0.4527, 0.4928, 0.4793, 0.4928, 0.48, 0.4671, 0.4581, 0.4795, 0.4849, 0.7, 0.488, 0.7439, 0.4555, 0.7445, 0.4471, 0.6914, 0.56, 0.6794, 0.5634, 0.714, 0.5242, 0.707, 0.5119, 0.6452, 0.574, 0.4494, 0.5589, 0.6406, 0.5222, 0.6305, 0.549, 0.439, 0.4811, 0.5394, 0.5, 0.5394, 0.5, 0.5161, 0.4802, 0.5161, 0.5634, 0.714, 0.5605, 0.7466, 0.5242, 0.7453, 0.5242, 0.707, 0.5885, 0.4343, 0.574, 0.4494, 0.549, 0.439, 0.5562, 0.4107, 0.4634, 0.5227, 0.4811, 0.5394, 0.4802, 0.5161, 0.458, 0.5077, 0.5589, 0.6406, 0.56, 0.6794, 0.5119, 0.6452, 0.5222, 0.6305, 0.488, 0.7439, 0.5242, 0.7453, 0.5077, 0.7914, 0.4928, 0.7973, 0.5566, 0.5925, 0.5885, 0.4343, 0.5562, 0.4107, 0.5243, 0.569, 0.5, 0.7997, 0.5, 0.7938, 0.5, 0.7485, 0.5, 0.714, 0.5, 0.6794, 0.5, 0.633, 0.5, 0.569, 0.4622, 0.4107, 0.4419, 0.439, 0.4317, 0.6305, 0.4215, 0.6452, 0.4263, 0.707, 0.4312, 0.7453, 0.458, 0.7914, 0.4802, 0.7955, 0.4818, 0.6561, 0.4849, 0.7, 0.4471, 0.6914, 0.5795, 0.453, 0.5715, 0.4178, 0.5638, 0.4229, 0.5685, 0.4555, 0.5715, 0.4178, 0.5367, 0.3899, 0.5326, 0.3979, 0.5638, 0.4229, 0.5895, 0.5064, 0.5953, 0.4823, 0.583, 0.4818, 0.5786, 0.5119, 0.5367, 0.7499, 0.5, 0.7551, 0.5, 0.7469, 0.5326, 0.7413, 0.5856, 0.6929, 0.5795, 0.7497, 0.5685, 0.7445, 0.5734, 0.6914, 0.5953, 0.6571, 0.5856, 0.6929, 0.5734, 0.6914, 0.583, 0.6561, 0.4285, 0.4178, 0.4205, 0.453, 0.4315, 0.4555, 0.4362, 0.4229, 0.4633, 0.3899, 0.4285, 0.4178, 0.4362, 0.4229, 0.4674, 0.3979, 0.4047, 0.4823, 0.4105, 0.5064, 0.4215, 0.5119, 0.4171, 0.4818, 0.5, 0.7551, 0.4633, 0.7499, 0.4674, 0.7413, 0.5, 0.7469, 0.4205, 0.7497, 0.4144, 0.6929, 0.4266, 0.6914, 0.4315, 0.7445, 0.4144, 0.6929, 0.4047, 0.6571, 0.4171, 0.6561, 0.4266, 0.6914, 0.5347, 0.6844, 0.5339, 0.6996, 0.5195, 0.6996, 0.5199, 0.6844, 0.4653, 0.6844, 0.4801, 0.6844, 0.4805, 0.6996, 0.4662, 0.6996, 0.5347, 0.6848, 0.5199, 0.6848, 0.5195, 0.7, 0.5339, 0.7, 0.4653, 0.6848, 0.4662, 0.7, 0.4805, 0.7, 0.4801, 0.6848, 0.4119, 0.6996, 0.413, 0.6844, 0.4192, 0.6848, 0.418, 0.7, 0.5195, 0.4119, 0.5339, 0.4119, 0.5339, 0.418, 0.5195, 0.418, 0.5347, 0.413, 0.5199, 0.413, 0.5199, 0.4192, 0.5347, 0.4192, 0.413, 0.6844, 0.4119, 0.6996, 0.418, 0.7, 0.4192, 0.6848, 0.413, 0.6844, 0.4119, 0.6996, 0.418, 0.7, 0.4192, 0.6848, 0.4662, 0.4119, 0.4805, 0.4119, 0.4805, 0.418, 0.4662, 0.418, 0.4801, 0.413, 0.4653, 0.413, 0.4653, 0.4192, 0.4801, 0.4192, 0.4119, 0.6996, 0.413, 0.6844, 0.4192, 0.6848, 0.418, 0.7, 0.7128, 0.3061, 0.6413, 0.4013, 0.6495, 0.4297, 0.7356, 0.3294, 0.4847, 0.3089, 0.4816, 0.4094, 0.5116, 0.4013, 0.5139, 0.3061, 0.7577, 0.3339, 0.6643, 0.4428, 0.6504, 0.4094, 0.7265, 0.3089, 0.5139, 0.3466, 0.5116, 0.4554, 0.4816, 0.4428, 0.4847, 0.3339, 0.7356, 0.3294, 0.6495, 0.4297, 0.6638, 0.4554, 0.7633, 0.3466, 0.2872, 0.3061, 0.2644, 0.3294, 0.3505, 0.4297, 0.3588, 0.4013, 0.4847, 0.3089, 0.5139, 0.3061, 0.5116, 0.4013, 0.4816, 0.4094, 0.2424, 0.3339, 0.2736, 0.3089, 0.3496, 0.4094, 0.3357, 0.4428, 0.5139, 0.3466, 0.4847, 0.3339, 0.4816, 0.4428, 0.5116, 0.4554, 0.2644, 0.3294, 0.2367, 0.3466, 0.3362, 0.4554, 0.3505, 0.4297, 0.433, -0.01214, 0.4363, -0.1389, 0.462, -0.1389, 0.4654, -0.01214, 0.4754, -0.006989, 0.47, -0.1384, 0.4492, -0.1381, 0.4492, -0.003164, 0.5389, -0.006989, 0.5475, -0.1384, 0.5283, -0.1389, 0.5153, -0.01214, 0.5153, -0.01214, 0.5283, -0.1389, 0.5475, -0.1384, 0.5389, -0.006989, 0.4492, -0.003164, 0.4492, -0.1381, 0.4284, -0.1384, 0.4229, -0.006989, 0.5671, -0.01214, 0.5346, -0.01214, 0.538, -0.1393, 0.5637, -0.1393, 0.5246, -0.006989, 0.5509, -0.003164, 0.5509, -0.1385, 0.53, -0.1388, 0.5389, -0.006989, 0.5153, -0.01214, 0.5284, -0.1393, 0.5476, -0.1388, 0.5153, -0.01214, 0.5389, -0.006989, 0.5476, -0.1388, 0.5284, -0.1393, 0.5509, -0.003164, 0.5771, -0.006989, 0.5717, -0.1388, 0.5509, -0.1385])
me_girl.materials.append(mat_boot)
me_girl.materials.append(mat_dress)
me_girl.materials.append(mat_body)
me_girl.materials.append(mat_hair)
me_girl.materials.append(mat_eyes)
me_girl.update()
arm_bone = bpy.data.armatures.new('Bone')  # bones are not reproduced

# ---- objects
ob_girl = bpy.data.objects.new('Girl', me_girl)
ob_armature = bpy.data.objects.new('Armature', arm_bone)

# ---- transforms, parenting, visibility, modifiers, constraints
ob_girl.parent = ob_armature
ob_girl.location = (0.0, 0.0, 0.0)
_vg = ob_girl.vertex_groups.new(name='LowerSpine')
_vg.add([107, 109, 112, 113, 114, 116, 120, 121, 123, 125, 146, 148, 155, 157, 170, 172, 175, 176, 178, 180, 193, 195, 202, 204], 1.0, 'REPLACE')
_vg = ob_girl.vertex_groups.new(name='Spine')
_vg.add([106, 108, 115, 117, 122, 149, 154, 162, 163, 164, 165, 166, 167, 168, 169, 171, 177, 196, 201, 209, 210, 211, 212, 213, 606, 641, 684, 719], 1.0, 'REPLACE')
_vg = ob_girl.vertex_groups.new(name='TopSpine')
_vg.add([126, 127, 128, 129, 130, 131, 132, 133, 134, 135, 136, 137, 138, 139, 140, 141, 142, 143, 144, 145, 150, 151, 152, 153, 158, 159, 160, 161, 181, 182, 183, 184, 185, 186, 187, 188, 189, 190, 191, 192, 197, 198, 199, 200, 205, 206, 207, 208], 1.0, 'REPLACE')
_vg = ob_girl.vertex_groups.new(name='Neck')
_vg.add([234, 235, 236, 237, 238, 239, 240, 241, 242, 243], 1.0, 'REPLACE')
_vg = ob_girl.vertex_groups.new(name='Head')
_vg.add([320, 321, 322, 323, 324, 325, 326, 327, 328, 329, 330, 331, 332, 333, 334, 335, 336, 337, 338, 339, 340, 341, 342, 343, 344, 345, 346, 347, 348, 349, 350, 351, 352, 353, 354, 355, 356, 357, 358, 359, 360, 361, 362, 363, 364, 365, 366, 367, 368, 369, 370, 371, 372, 373, 374, 375, 376, 377, 378, 379, 380, 381, 382, 383, 384, 385, 386, 387, 388, 389, 390, 391, 392, 393, 394, 395, 396, 397, 398, 399, 400, 401, 402, 403, 404, 405, 406, 407, 408, 409, 410, 411, 412, 413, 414, 415, 416, 417, 418, 419, 420, 421, 422, 423, 424, 425, 426, 427, 428, 429, 430, 431, 432, 433, 434, 435, 436, 437, 438, 439, 440, 441, 442, 443, 444, 445, 446, 447, 448, 449, 450, 451, 452, 453, 454, 455, 456, 457, 458, 459, 460, 461, 462, 463, 464, 465, 466, 467, 468, 469, 470, 471, 472, 473, 474, 475, 476, 477, 478, 479, 480, 481, 482, 483, 484, 485, 486, 487, 488, 489, 490, 491, 492, 493, 494, 495, 496, 497, 498, 499, 500, 501, 502, 503, 504, 505, 506, 507, 508, 509, 510, 511, 512, 513, 514, 515, 516, 517, 518, 519, 520, 521, 522, 523, 524, 525, 526, 527, 528, 529, 530, 531, 532, 533, 534, 535, 536, 537, 538, 539, 540, 541, 542, 543, 544, 545, 546, 547, 548, 549, 550, 551, 552, 553, 554, 555, 556, 557, 558, 559, 560, 561, 562, 563, 564, 565, 566, 567, 568, 569, 570, 571, 572, 573, 574, 575, 576, 577, 578, 579, 580, 581, 582, 583, 584, 585, 586, 587, 588, 589, 590, 591, 592, 593, 594, 595, 596, 597, 598, 599, 600, 601, 602, 603, 604, 605, 607, 608, 609, 610, 611, 612, 613, 614, 615, 616, 617, 618, 619, 620, 621, 622, 623, 624, 625, 626, 627, 628, 629, 630, 631, 632, 633, 634, 635, 636, 637, 638, 639, 640, 642, 643, 644, 645, 646, 647, 648, 649, 650, 651, 652, 653, 654, 655, 656, 657, 658, 659, 660, 661, 662, 663, 664, 665, 666, 667, 668, 669, 670, 671, 672, 673, 674, 675, 676, 677, 678, 679, 680, 681, 682, 683, 685, 686, 687, 688, 689, 690, 691, 692, 693, 694, 695, 696, 697, 698, 699, 700, 701, 702, 703, 704, 705, 706, 707, 708, 709, 710, 711, 712, 713, 714, 715, 716, 717, 718, 720, 721, 722, 723, 724, 725, 726, 727, 728, 729, 730, 731, 732, 733, 734, 735, 736, 737, 738, 739, 740, 741], 1.0, 'REPLACE')
_vg = ob_girl.vertex_groups.new(name='L.TopArm')
_vg.add([215, 217, 219, 221, 223, 742, 743, 744, 745, 746], 1.0, 'REPLACE')
_vg = ob_girl.vertex_groups.new(name='L.LowerArm')
_vg.add([214, 216, 218, 220, 222], 1.0, 'REPLACE')
_vg = ob_girl.vertex_groups.new(name='L.TopHand')
_vg.add([264, 265, 266, 267, 268, 269, 270, 271, 276, 277, 278, 279, 280, 281, 282, 283, 284, 285, 286, 287, 288, 289, 290, 291], 1.0, 'REPLACE')
_vg = ob_girl.vertex_groups.new(name='L.LowerHand')
_vg.add([272, 273, 274, 275], 1.0, 'REPLACE')
_vg = ob_girl.vertex_groups.new(name='R.TopArm')
_vg.add([225, 227, 229, 231, 233, 747, 748, 749, 750, 751], 1.0, 'REPLACE')
_vg = ob_girl.vertex_groups.new(name='R.LowerArm')
_vg.add([224, 226, 228, 230, 232], 1.0, 'REPLACE')
_vg = ob_girl.vertex_groups.new(name='R.TopHand')
_vg.add([292, 293, 294, 295, 296, 297, 298, 299, 304, 305, 306, 307, 308, 309, 310, 311, 312, 313, 314, 315, 316, 317, 318, 319], 1.0, 'REPLACE')
_vg = ob_girl.vertex_groups.new(name='R.LowerHand')
_vg.add([300, 301, 302, 303], 1.0, 'REPLACE')
_vg = ob_girl.vertex_groups.new(name='L.TopLeg')
_vg.add([0, 1, 2, 3, 4, 5, 6, 7, 8, 9, 110, 111, 118, 119, 124, 147, 156, 244, 245, 246, 247, 248, 249, 250, 251, 252, 253], 1.0, 'REPLACE')
_vg = ob_girl.vertex_groups.new(name='L.LowerLeg')
_vg.add([10, 11, 12, 13, 14, 15, 16, 17, 18, 19, 757, 758, 759, 760, 761], 1.0, 'REPLACE')
_vg = ob_girl.vertex_groups.new(name='L.TopShoes')
_vg.add([20, 21, 22, 23, 24, 25, 26, 27, 28, 29, 34, 37, 38, 40, 42, 43, 44, 45, 46, 49, 51], 1.0, 'REPLACE')
_vg = ob_girl.vertex_groups.new(name='L.LowerShoes')
_vg.add([30, 31, 32, 33, 35, 36, 39, 41, 47, 48, 50, 52], 1.0, 'REPLACE')
_vg = ob_girl.vertex_groups.new(name='R.TopLeg')
_vg.add([53, 54, 55, 56, 57, 58, 59, 60, 61, 62, 118, 119, 173, 174, 179, 194, 203, 254, 255, 256, 257, 258, 259, 260, 261, 262, 263], 1.0, 'REPLACE')
_vg = ob_girl.vertex_groups.new(name='R.LowerLeg')
_vg.add([63, 64, 65, 66, 67, 68, 69, 70, 71, 72, 752, 753, 754, 755, 756], 1.0, 'REPLACE')
_vg = ob_girl.vertex_groups.new(name='R.TopShoes')
_vg.add([73, 74, 75, 76, 77, 78, 79, 80, 81, 82, 87, 90, 91, 93, 95, 96, 97, 98, 99, 102, 104], 1.0, 'REPLACE')
_vg = ob_girl.vertex_groups.new(name='R.LowerShoes')
_vg.add([83, 84, 85, 86, 88, 89, 92, 94, 100, 101, 103, 105], 1.0, 'REPLACE')
_m = ob_girl.modifiers.new('Armature', 'ARMATURE')
_m.object = ob_armature
ob_armature.location = (0.0, 0.0, 0.0)
ob_armature.show_in_front = True

# ---- collection membership
col_collection.objects.link(ob_girl)
col_collection.objects.link(ob_armature)

# ---- scene / render settings (as saved in the file)
scene.frame_start = 1; scene.frame_end = 79; scene.frame_set(1)
scene.render.engine = 'BLENDER_EEVEE_NEXT'
scene.render.fps = 60
scene.cycles.sampling_pattern = 'TABULATED_SOBOL'
scene.eevee.ray_tracing_options.trace_max_roughness = 0.0
bpy.context.view_layer.update()

# ---- added for rendering (the .blend has no active camera and no usable light): camera, sun
cam_auto = bpy.data.cameras.new('AutoCamera')
cam_auto.lens = 50.0
cam_auto.sensor_width = 36.0
cam_auto.clip_end = 1000.0
ob_auto_camera = bpy.data.objects.new('AutoCamera', cam_auto)
scene.collection.objects.link(ob_auto_camera)
ob_auto_camera.location = (1.62689, -1.95217, 2.10095)
ob_auto_camera.rotation_euler = (1.09748, -7.21219e-08, 0.694738)
scene.camera = ob_auto_camera
light_auto_sun = bpy.data.lights.new('AutoSun', 'SUN')
light_auto_sun.energy = 3.0
light_auto_sun.angle = 0.0523599
ob_auto_sun = bpy.data.objects.new('AutoSun', light_auto_sun)
scene.collection.objects.link(ob_auto_sun)
ob_auto_sun.rotation_euler = (0.872665, 0.174533, 0.523599)
bpy.context.view_layer.update()
